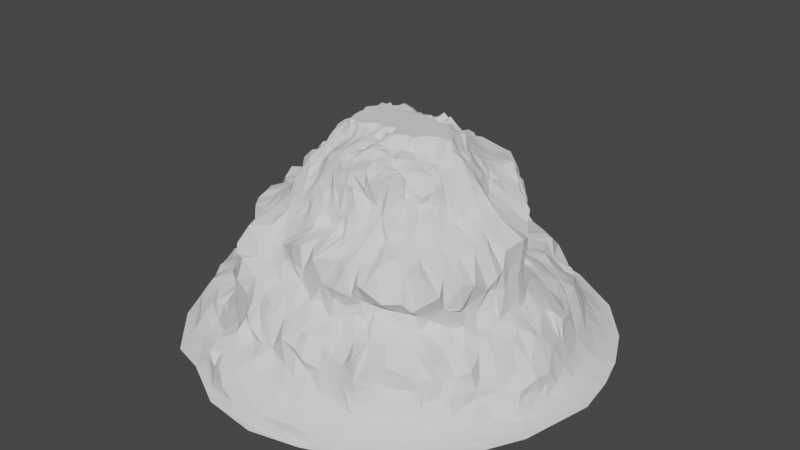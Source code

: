 # Source: Mountian_with_path_WO_ground.blend  (saved by Blender 2.82.7; exported with 4.5.12 LTS)
import bpy
from mathutils import Matrix  # noqa: F401  (used for matrix-valued properties, if any)

bpy.ops.wm.read_factory_settings(use_empty=True)
scene = bpy.context.scene
scene.name = 'Scene'

# ---- collections
col_collection = bpy.data.collections.new('Collection'); scene.collection.children.link(col_collection)
col_backup = bpy.data.collections.new('Backup'); scene.collection.children.link(col_backup)

# ---- world
world_world = bpy.data.worlds.new('World'); scene.world = world_world
world_world.use_nodes = True; world_world.node_tree.nodes.clear()
_N = world_world.node_tree.nodes; _L = world_world.node_tree.links
n0 = _N.new('ShaderNodeOutputWorld'); n0.name = 'World Output'; n0.location = (300, 300)
n1 = _N.new('ShaderNodeBackground'); n1.name = 'Background'; n1.location = (10, 300)
n1.inputs[0].default_value = (0.05088, 0.05088, 0.05088, 1.0)
_L.new(n1.outputs[0], n0.inputs[0])
n0.is_active_output = True
world_world.color = (0.05088, 0.05088, 0.05088)
world_world.use_sun_shadow = False
world_world.sun_shadow_jitter_overblur = 0.0

# ---- meshes
me_landscape = bpy.data.meshes.new('Landscape')
me_landscape.from_pydata([(-1.0, 0.0132, 9.533e-05), (-0.9815, -0.06668, 0.0005818), (-0.9321, 0.2224, 0.01662), (-0.9386, -0.01176, 0.009594), (-0.9388, 0.07971, 0.009038), (-0.9698, 0.2015, 0.004358), (-0.9362, -0.3246, 0.0001885), (-0.9431, -0.1836, 0.004288), (-0.9167, -0.1606, 0.01279), (-0.9171, -0.04212, 0.05687), (-0.9208, 0.06967, 0.05106), (-0.8955, 0.3467, 0.02012), (-0.8926, -0.1619, 0.05581), (-0.9211, 0.2126, 0.05377), (-0.8877, 0.2077, 0.09217), (-0.8764, 0.4527, 0.0001967), (-0.8073, -0.573, 0.0001488), (-0.8856, -0.3603, 0.00595), (-0.8635, -0.3361, 0.01733), (-0.9193, -0.05226, 0.09669), (-0.9143, 0.06529, 0.08835), (-0.8887, 0.298, 0.07296), (-0.8882, -0.2085, 0.09244), (-0.8957, 0.03756, 0.116), (-0.8284, 0.4443, 0.01226), (-0.8569, -0.3261, 0.04279), (-0.8855, -0.1877, 0.1056), (-0.8571, 0.1001, 0.1454), (-0.843, 0.3018, 0.0833), (-0.8382, 0.3893, 0.06836), (-0.8126, -0.4384, 0.0309), (-0.8633, -0.3241, 0.08625), (-0.8846, -0.09752, 0.1474), (-0.881, 0.01224, 0.1573), (-0.8634, 0.1417, 0.1329), (-0.8144, -0.5049, 0.005894), (-0.8742, -0.1709, 0.146), (-0.8583, -0.08661, 0.1844), (-0.8523, 0.07849, 0.1898), (-0.8037, 0.3428, 0.0821), (-0.7622, -0.53, 0.02294), (-0.8707, -0.2777, 0.1274), (-0.8363, 0.119, 0.1974), (-0.8234, 0.2759, 0.1069), (-0.8056, 0.3235, 0.145), (-0.7948, 0.4526, 0.04104), (-0.7678, 0.5818, 0.003619), (-0.7974, -0.4239, 0.08087), (-0.8443, -0.3119, 0.1317), (-0.8227, -0.2448, 0.2014), (-0.7917, -0.1441, 0.2068), (-0.7452, -0.09916, 0.2295), (-0.8419, 0.196, 0.1788), (-0.7676, -0.4131, 0.1146), (-0.798, -0.03177, 0.2116), (-0.7975, 0.4359, 0.1096), (-0.7729, 0.4848, 0.07527), (-0.7581, 0.5319, 0.06331), (-0.7655, -0.31, 0.2018), (-0.7716, -0.1866, 0.2073), (-0.7791, 0.0522, 0.2202), (-0.7668, 0.1346, 0.2229), (-0.8086, 0.2452, 0.2106), (-0.7725, 0.3892, 0.1321), (-0.7709, -0.477, 0.1052), (-0.769, -0.3832, 0.1946), (-0.6739, 0.04714, 0.2673), (-0.709, 0.09471, 0.2487), (-0.7951, 0.2822, 0.216), (-0.7699, 0.3464, 0.2277), (-0.7338, 0.3929, 0.2633), (-0.7419, 0.475, 0.1332), (-0.7387, 0.5121, 0.1253), (-0.7507, 0.5544, 0.01627), (-0.7342, -0.5842, 0.0133), (-0.7565, -0.5375, 0.04861), (-0.7495, -0.434, 0.1654), (-0.682, -0.2043, 0.2352), (-0.6875, -0.1687, 0.2472), (-0.6899, -0.1381, 0.2489), (-0.6854, -0.08823, 0.2598), (-0.7001, -0.03571, 0.2451), (-0.7501, 0.4759, 0.2238), (-0.7276, -0.543, 0.1216), (-0.7036, -0.2735, 0.2374), (-0.658, -0.08258, 0.2957), (-0.6604, 0.01135, 0.2821), (-0.6599, 0.07944, 0.275), (-0.7452, 0.1946, 0.2323), (-0.7319, 0.2408, 0.2427), (-0.6782, 0.2779, 0.273), (-0.7057, 0.5664, 0.07725), (-0.6032, -0.7911, 1.714e-05), (-0.7232, -0.6507, 0.002663), (-0.6536, -0.6652, 0.0155), (-0.6854, -0.3355, 0.2393), (-0.6454, -0.2402, 0.2538), (-0.6367, -0.2078, 0.2853), (-0.6646, -0.1171, 0.2842), (-0.6531, -0.05134, 0.3043), (-0.6891, 0.1511, 0.2593), (-0.6962, 0.5448, 0.1126), (-0.6698, 0.6363, 0.05807), (-0.6691, -0.5725, 0.1213), (-0.6908, -0.5031, 0.1955), (-0.6593, -0.4021, 0.233), (-0.6118, -0.2973, 0.2638), (-0.6324, -0.02593, 0.322), (-0.6326, 0.1509, 0.2926), (-0.6913, 0.5475, 0.2213), (-0.647, -0.6315, 0.05356), (-0.6303, -0.1697, 0.301), (-0.6196, -0.1155, 0.3366), (-0.6167, 0.1695, 0.3195), (-0.6328, 0.1995, 0.279), (-0.6634, 0.5773, 0.1318), (-0.6578, 0.6849, 0.01835), (-0.6758, 0.6958, 0.002934), (-0.7487, 0.6551, 6.117e-05), (-0.5996, -0.2297, 0.3146), (-0.6054, -0.06551, 0.3609), (-0.6228, 0.01355, 0.3367), (-0.6274, 0.08403, 0.3304), (-0.5977, 0.1275, 0.3716), (-0.599, 0.2205, 0.3215), (-0.5822, 0.244, 0.3467), (-0.6587, 0.3388, 0.2823), (-0.6787, 0.484, 0.2443), (-0.6546, 0.6118, 0.08194), (-0.6271, -0.6117, 0.0992), (-0.6079, -0.5396, 0.1947), (-0.5886, -0.3387, 0.2749), (-0.5768, 0.2933, 0.3166), (-0.5545, 0.3242, 0.3351), (-0.6393, 0.3984, 0.2784), (-0.5904, 0.7081, 0.06231), (-0.5781, -0.435, 0.2526), (-0.5536, -0.3852, 0.3088), (-0.5692, -0.2029, 0.366), (-0.585, -0.1647, 0.3545), (-0.5769, -0.09031, 0.3952), (-0.5794, -0.01302, 0.4104), (-0.5655, 0.008186, 0.4512), (-0.5727, 0.08713, 0.4444), (-0.5699, 0.1791, 0.4065), (-0.6558, 0.571, 0.2251), (-0.6035, 0.5879, 0.233), (-0.6211, 0.6432, 0.09418), (-0.5837, -0.7664, 0.005028), (-0.5991, -0.5921, 0.1457), (-0.5441, -0.4891, 0.2196), (-0.5636, -0.3158, 0.3341), (-0.5637, -0.2861, 0.3434), (-0.5497, -0.2631, 0.3656), (-0.5459, -0.1299, 0.4312), (-0.5738, 0.05185, 0.4738), (-0.5724, 0.1638, 0.5304), (-0.6161, 0.5074, 0.2516), (-0.5837, 0.6748, 0.1179), (-0.5512, 0.7004, 0.07145), (-0.5356, -0.6192, 0.09458), (-0.5618, -0.5975, 0.1743), (-0.5379, -0.3077, 0.3854), (-0.5307, -0.2126, 0.4235), (-0.5445, -0.1677, 0.4145), (-0.5549, -0.06802, 0.4415), (-0.5923, -0.03516, 0.557), (-0.5513, 0.3666, 0.3091), (-0.5486, 0.406, 0.2912), (-0.5793, 0.7606, 0.02182), (-0.5666, -0.6829, 0.02793), (-0.5383, -0.6545, 0.05936), (-0.5169, -0.4128, 0.3346), (-0.5238, -0.3642, 0.3837), (-0.5476, -0.276, 0.4734), (-0.5289, -0.2324, 0.4367), (-0.574, -0.1268, 0.5242), (-0.5841, 0.001622, 0.5954), (-0.5832, 0.0894, 0.5213), (-0.5328, 0.2175, 0.4706), (-0.5498, 0.2349, 0.4038), (-0.5189, 0.4483, 0.2947), (-0.4587, -0.7006, 0.05224), (-0.5111, -0.5993, 0.1701), (-0.5116, -0.5283, 0.2184), (-0.5182, -0.4528, 0.2785), (-0.562, -0.1819, 0.5051), (-0.5737, -0.07905, 0.5797), (-0.5703, 0.0459, 0.6284), (-0.5444, 0.1415, 0.6216), (-0.5473, 0.1941, 0.451), (-0.5126, 0.55, 0.2758), (-0.4352, -0.8258, 0.01278), (-0.4479, -0.6344, 0.1657), (-0.488, -0.4901, 0.2761), (-0.5031, -0.3549, 0.4355), (-0.5149, -0.311, 0.4332), (-0.558, -0.04179, 0.6038), (-0.5685, 0.1068, 0.6053), (-0.4958, 0.3118, 0.4569), (-0.4985, 0.367, 0.4054), (-0.5207, 0.758, 0.05761), (-0.4841, -0.5886, 0.1951), (-0.4688, -0.446, 0.3474), (-0.4608, -0.4098, 0.4418), (-0.5292, -0.32, 0.511), (-0.5615, -0.006277, 0.6662), (-0.5225, 0.07962, 0.6974), (-0.5068, 0.1117, 0.7023), (-0.5275, 0.1522, 0.6504), (-0.5356, 0.2114, 0.6085), (-0.5442, 0.2472, 0.5543), (-0.4838, 0.2947, 0.4906), (-0.479, 0.4346, 0.3679), (-0.4935, 0.6902, 0.1752), (-0.4205, 0.8716, 0.01386), (-0.4248, -0.8081, 0.02569), (-0.4902, -0.3726, 0.6215), (-0.5221, -0.2288, 0.5509), (-0.5432, -0.1803, 0.5468), (-0.5382, -0.1057, 0.5919), (-0.5557, -0.06649, 0.6099), (-0.4985, 0.02734, 0.6984), (-0.5098, 0.1584, 0.6895), (-0.4911, 0.2722, 0.5962), (-0.4413, 0.3531, 0.4838), (-0.4741, 0.3668, 0.4388), (-0.4777, 0.4823, 0.3294), (-0.5382, 0.6115, 0.2501), (-0.5541, 0.6844, 0.1505), (-0.4851, 0.8248, 0.03322), (-0.4443, -0.6604, 0.08263), (-0.4219, -0.6167, 0.2165), (-0.4871, -0.4174, 0.4884), (-0.5166, -0.2719, 0.6344), (-0.5425, -0.1121, 0.6655), (-0.445, -0.05537, 0.6871), (-0.4682, 0.0008779, 0.701), (-0.4517, 0.03114, 0.7159), (-0.4677, 0.116, 0.7528), (-0.5125, 0.2278, 0.6447), (-0.4489, 0.4223, 0.406), (-0.4448, 0.5264, 0.304), (-0.5266, 0.8454, 0.00486), (-0.4652, -0.5457, 0.2678), (-0.4765, -0.3301, 0.6485), (-0.4574, -0.2286, 0.6542), (-0.516, -0.1819, 0.6464), (-0.4814, -0.08778, 0.6719), (-0.5177, -0.03894, 0.6851), (-0.4252, 0.01124, 0.7263), (-0.4946, 0.1901, 0.7053), (-0.4709, 0.3336, 0.5287), (-0.4344, 0.4522, 0.4034), (-0.4642, 0.7628, 0.1265), (-0.4433, 0.7971, 0.08242), (-0.4414, 0.8003, 0.05981), (-0.4398, -0.8421, 0.005953), (-0.4024, -0.4475, 0.4532), (-0.4578, -0.438, 0.5001), (-0.432, -0.2706, 0.6643), (-0.4636, -0.1336, 0.6722), (-0.4185, -0.01762, 0.7192), (-0.422, 0.03836, 0.7375), (-0.4482, 0.077, 0.7317), (-0.4377, 0.107, 0.7464), (-0.4299, 0.141, 0.7414), (-0.4786, 0.332, 0.5875), (-0.4354, 0.3875, 0.4483), (-0.4125, 0.516, 0.3505), (-0.4468, 0.5981, 0.2749), (-0.4426, 0.8065, 0.04038), (-0.3771, -0.8169, 0.03979), (-0.4053, -0.6709, 0.1269), (-0.4438, -0.505, 0.3327), (-0.4349, -0.4331, 0.5322), (-0.4054, -0.3748, 0.6438), (-0.4161, -0.3405, 0.6508), (-0.4094, -0.3081, 0.6654), (-0.4131, -0.2308, 0.6659), (-0.4362, -0.1901, 0.6713), (-0.4182, -0.1596, 0.6773), (-0.4038, -0.001195, 0.7343), (-0.4056, 0.09732, 0.7576), (-0.4689, 0.2622, 0.6751), (-0.4118, 0.3887, 0.5007), (-0.4006, 0.4354, 0.4505), (-0.4182, 0.6864, 0.2437), (-0.3926, -0.7769, 0.0939), (-0.4082, -0.4448, 0.533), (-0.4476, -0.4316, 0.6213), (-0.3959, -0.2673, 0.6714), (-0.4145, -0.1156, 0.6977), (-0.3851, -0.0457, 0.729), (-0.3842, -0.01496, 0.7394), (-0.3873, 0.01715, 0.755), (-0.3979, 0.05575, 0.76), (-0.3943, 0.1294, 0.7609), (-0.3958, 0.1656, 0.7553), (-0.451, 0.31, 0.6235), (-0.4316, 0.3533, 0.6271), (-0.4597, 0.3709, 0.5769), (-0.4136, 0.4105, 0.5571), (-0.3644, 0.499, 0.3963), (-0.386, 0.568, 0.3021), (-0.441, 0.7109, 0.1915), (-0.3973, 0.7856, 0.1705), (-0.3296, -0.6787, 0.1913), (-0.3716, -0.6307, 0.2611), (-0.4283, -0.5972, 0.3111), (-0.3937, -0.4555, 0.3939), (-0.3967, -0.4497, 0.5065), (-0.3781, -0.3168, 0.6788), (-0.3871, -0.2882, 0.6801), (-0.381, -0.2294, 0.6758), (-0.367, -0.1788, 0.7112), (-0.3759, -0.08119, 0.7305), (-0.3535, -0.03356, 0.7458), (-0.3583, 0.03855, 0.7976), (-0.3676, 0.06735, 0.7835), (-0.3753, 0.1376, 0.7699), (-0.3894, 0.2296, 0.7657), (-0.4619, 0.2192, 0.7251), (-0.4253, 0.3482, 0.6464), (-0.3794, 0.4362, 0.5697), (-0.4006, 0.3989, 0.5186), (-0.3384, 0.4502, 0.4818), (-0.3463, 0.5861, 0.3061), (-0.4055, 0.7068, 0.2464), (-0.3397, -0.7853, 0.1615), (-0.4607, -0.5802, 0.3496), (-0.4261, -0.5517, 0.4404), (-0.3674, -0.2628, 0.702), (-0.3425, -0.2445, 0.7418), (-0.3411, -0.2378, 0.7481), (-0.3508, -0.1132, 0.734), (-0.3567, -0.007965, 0.7576), (-0.3506, 0.01966, 0.7973), (-0.3411, 0.07705, 0.7867), (-0.3653, 0.107, 0.779), (-0.4027, 0.2602, 0.7488), (-0.4429, 0.2867, 0.6737), (-0.4217, 0.3196, 0.699), (-0.4001, 0.3991, 0.6158), (-0.4063, 0.4132, 0.5984), (-0.3436, 0.4386, 0.5358), (-0.358, 0.4318, 0.4891), (-0.3408, 0.4707, 0.4445), (-0.3444, 0.5521, 0.3522), (-0.3629, 0.6547, 0.2749), (-0.3613, 0.8401, 0.1037), (-0.3347, 0.8713, 0.02057), (-0.2054, -0.9667, 0.0002548), (-0.336, -0.8969, 0.005918), (-0.3586, -0.7288, 0.1734), (-0.3845, -0.4414, 0.6253), (-0.3496, -0.3725, 0.6732), (-0.3452, -0.3113, 0.7009), (-0.3484, -0.2787, 0.7114), (-0.3397, -0.21, 0.7636), (-0.3284, -0.08491, 0.782), (-0.3406, -0.0676, 0.7607), (-0.3212, -0.0126, 0.822), (-0.33, 0.002961, 0.8206), (-0.3384, 0.04237, 0.8091), (-0.3941, 0.3818, 0.6566), (-0.3703, 0.4229, 0.6211), (-0.32, 0.514, 0.4031), (-0.3285, 0.5808, 0.3322), (-0.3407, 0.7633, 0.2197), (-0.2838, -0.8689, 0.09056), (-0.3802, -0.6277, 0.4115), (-0.37, -0.6245, 0.4916), (-0.389, -0.602, 0.5244), (-0.3612, -0.5544, 0.5981), (-0.3378, -0.4419, 0.6347), (-0.3236, -0.2655, 0.7255), (-0.3398, -0.1921, 0.7656), (-0.3304, -0.1805, 0.7949), (-0.3164, -0.1628, 0.8256), (-0.3148, -0.1103, 0.7896), (-0.3018, -0.05074, 0.8575), (-0.3114, 0.02711, 0.829), (-0.3133, 0.05236, 0.8177), (-0.3274, 0.09806, 0.8033), (-0.3091, 0.1091, 0.8072), (-0.3459, 0.1491, 0.784), (-0.3407, 0.2008, 0.7778), (-0.4026, 0.3217, 0.743), (-0.3869, 0.3561, 0.7078), (-0.3035, 0.4736, 0.4653), (-0.2612, -0.8913, 0.05113), (-0.3192, -0.8575, 0.1407), (-0.327, -0.3238, 0.7144), (-0.3201, -0.2608, 0.7532), (-0.3124, -0.2439, 0.7733), (-0.3106, -0.2148, 0.7948), (-0.3097, -0.08335, 0.869), (-0.2947, 0.01327, 0.8583), (-0.2913, 0.07278, 0.8387), (-0.3065, 0.1347, 0.802), (-0.3069, 0.1645, 0.7928), (-0.3552, 0.2475, 0.7664), (-0.377, 0.3636, 0.6979), (-0.3614, 0.3969, 0.6675), (-0.3647, 0.4243, 0.6313), (-0.3509, 0.4503, 0.58), (-0.325, 0.4518, 0.5582), (-0.304, 0.4417, 0.5044), (-0.3013, 0.5006, 0.4329), (-0.3085, 0.5989, 0.3125), (-0.3359, 0.6955, 0.2656), (-0.3128, -0.407, 0.6719), (-0.3058, -0.363, 0.7163), (-0.3117, -0.3074, 0.7556), (-0.2973, -0.2324, 0.7946), (-0.3032, -0.1715, 0.8553), (-0.3075, -0.1315, 0.8461), (-0.3048, -0.001452, 0.8865), (-0.2852, 0.1674, 0.7963), (-0.3058, 0.2146, 0.7822), (-0.324, 0.2861, 0.7662), (-0.3474, 0.3452, 0.751), (-0.3412, 0.4225, 0.6547), (-0.3205, 0.4523, 0.5965), (-0.3083, 0.5595, 0.359), (-0.3035, 0.7553, 0.2267), (-0.3268, 0.8441, 0.04398), (-0.3323, -0.6654, 0.397), (-0.2993, -0.4602, 0.6282), (-0.2975, -0.287, 0.7971), (-0.2959, -0.2233, 0.7998), (-0.3034, -0.05756, 0.915), (-0.2785, -0.0394, 0.9369), (-0.2951, -0.02894, 0.9277), (-0.2776, 0.035, 0.8742), (-0.2736, 0.04817, 0.879), (-0.2689, 0.1028, 0.8742), (-0.2934, 0.1066, 0.8239), (-0.2611, 0.1966, 0.7976), (-0.3069, 0.411, 0.721), (-0.2751, 0.4404, 0.6331), (-0.2903, 0.4545, 0.5929), (-0.2809, 0.4599, 0.5603), (-0.2767, 0.4459, 0.4954), (-0.2785, 0.5303, 0.3991), (-0.2708, 0.5803, 0.3523), (-0.2772, 0.6835, 0.2821), (-0.311, 0.8475, 0.1172), (-0.2625, -0.9077, 0.01418), (-0.2775, -0.8221, 0.1469), (-0.3084, -0.6407, 0.3271), (-0.2625, -0.3701, 0.7754), (-0.2957, -0.2775, 0.8349), (-0.2824, -0.206, 0.852), (-0.2761, -0.2035, 0.8532), (-0.2854, -0.1706, 0.8743), (-0.2694, -0.1648, 0.8794), (-0.2727, -0.1329, 0.9026), (-0.2769, -0.09859, 0.9169), (-0.2571, -0.08003, 0.9261), (-0.2867, 0.01436, 0.9284), (-0.2639, 0.07886, 0.9291), (-0.2507, 0.1676, 0.8269), (-0.2689, 0.2488, 0.7874), (-0.2905, 0.3015, 0.7681), (-0.3094, 0.3519, 0.7628), (-0.2482, 0.4603, 0.5317), (-0.2549, 0.4407, 0.4949), (-0.2712, 0.49, 0.4331), (-0.2376, 0.5153, 0.4129), (-0.2734, 0.8237, 0.1953), (-0.2286, 0.8724, 0.07922), (-0.2787, -0.7372, 0.1917), (-0.2648, -0.6929, 0.2499), (-0.3078, -0.6512, 0.4993), (-0.2693, -0.5104, 0.6145), (-0.2458, -0.4427, 0.6572), (-0.2314, -0.4047, 0.7149), (-0.2715, -0.3974, 0.7072), (-0.2785, -0.2472, 0.8637), (-0.2539, -0.1723, 0.8713), (-0.2339, -0.05693, 0.9369), (-0.2526, -0.02135, 0.9266), (-0.264, 0.0146, 0.9338), (-0.2423, 0.1213, 0.8901), (-0.2603, 0.1347, 0.8302), (-0.2369, 0.1536, 0.874), (-0.2611, 0.3461, 0.7552), (-0.254, 0.4357, 0.6839), (-0.2626, 0.449, 0.6234), (-0.2676, 0.4645, 0.5769), (-0.2475, 0.5531, 0.3809), (-0.25, 0.8835, 0.026), (-0.2454, 0.923, 0.006946), (-0.1996, -0.7134, 0.1805), (-0.2579, -0.6284, 0.4204), (-0.2689, -0.6058, 0.5051), (-0.2769, -0.5843, 0.5489), (-0.2364, -0.2462, 0.8795), (-0.2412, -0.1391, 0.9112), (-0.2312, -0.1124, 0.9117), (-0.2381, 0.06162, 0.9515), (-0.2396, 0.1008, 0.9282), (-0.2299, 0.1412, 0.9155), (-0.2236, 0.5967, 0.3508), (-0.2626, 0.6212, 0.3083), (-0.2484, 0.7574, 0.2692), (-0.2913, 0.9422, 0.0008955), (-0.2292, -0.8866, 0.119), (-0.2053, -0.6091, 0.4347), (-0.2085, -0.5796, 0.4863), (-0.218, -0.4464, 0.6512), (-0.2087, -0.4255, 0.6819), (-0.2069, -0.3343, 0.8343), (-0.2422, -0.2993, 0.858), (-0.2177, -0.2271, 0.8999), (-0.2237, -0.2135, 0.9047), (-0.2152, -0.1147, 0.9391), (-0.2178, -0.07619, 0.9544), (-0.223, -0.02999, 0.9462), (-0.1831, -0.02218, 0.9991), (-0.201, 0.01884, 0.9991), (-0.2155, 0.04294, 0.9704), (-0.2003, 0.2028, 0.8286), (-0.2321, 0.2939, 0.7816), (-0.2287, 0.4242, 0.7715), (-0.2421, 0.4801, 0.5816), (-0.2183, 0.4852, 0.5601), (-0.2358, 0.4724, 0.4497), (-0.1964, 0.5153, 0.4197), (-0.2164, 0.5492, 0.3907), (-0.2306, 0.8588, 0.1415), (-0.199, -0.815, 0.1487), (-0.2468, -0.6973, 0.2791), (-0.2282, -0.6787, 0.3407), (-0.2306, -0.5483, 0.5642), (-0.1946, -0.5022, 0.5958), (-0.2257, -0.4729, 0.6187), (-0.1912, -0.4057, 0.7255), (-0.1894, -0.3791, 0.7879), (-0.1821, -0.2854, 0.8558), (-0.2023, -0.1894, 0.9297), (-0.2009, -0.1736, 0.9447), (-0.1952, -0.0007455, 0.9994), (-0.1853, 0.03635, 0.9996), (-0.2, 0.07126, 0.9579), (-0.2038, 0.1494, 0.942), (-0.2141, 0.1824, 0.8304), (-0.1806, 0.2352, 0.7986), (-0.2016, 0.3111, 0.7827), (-0.2395, 0.4726, 0.6269), (-0.1768, 0.5191, 0.4158), (-0.1879, 0.6176, 0.3351), (-0.2019, 0.6712, 0.3058), (-0.2127, 0.7931, 0.2347), (-0.1426, 0.8831, 0.05883), (-0.1694, -0.9265, 0.06317), (-0.2117, -0.7254, 0.2469), (-0.2017, -0.6724, 0.3194), (-0.1893, -0.4495, 0.6493), (-0.1655, -0.2297, 0.8964), (-0.1845, -0.04163, 1.0), (-0.1803, 0.06306, 0.9948), (-0.1793, 0.128, 0.9842), (-0.1839, 0.1911, 0.871), (-0.2349, 0.4375, 0.6758), (-0.1976, 0.5562, 0.3823), (-0.1888, 0.5782, 0.3654), (-0.09124, -0.9442, 0.03532), (-0.2052, -0.6371, 0.3998), (-0.1897, -0.5434, 0.5502), (-0.1806, -0.1723, 0.9439), (-0.1787, -0.1321, 0.9814), (-0.1583, -0.1331, 0.9999), (-0.1806, -0.08322, 0.9994), (-0.1791, 0.094, 1.0), (-0.1648, 0.1153, 0.9899), (-0.1654, 0.1339, 0.9924), (-0.155, 0.2136, 0.8692), (-0.172, 0.3043, 0.7867), (-0.1958, 0.3994, 0.7721), (-0.1618, 0.5598, 0.3929), (-0.1515, 0.5931, 0.3471), (-0.1881, 0.7411, 0.2726), (-0.1841, 0.8483, 0.1985), (-0.1316, 0.9043, 0.02965), (-0.1163, 0.9627, 0.00346), (-0.1256, -0.7319, 0.1958), (-0.1771, -0.6877, 0.2766), (-0.1617, -0.5231, 0.5849), (-0.1693, -0.4876, 0.6165), (-0.1623, -0.42, 0.6998), (-0.172, -0.3994, 0.7541), (-0.1509, -0.3547, 0.8102), (-0.1665, -0.2882, 0.8691), (-0.1389, -0.184, 0.9342), (-0.1411, -0.1583, 0.9728), (-0.1496, 0.1339, 0.9722), (-0.1632, 0.1398, 0.9771), (-0.1518, 0.2005, 0.8794), (-0.1539, 0.3414, 0.7767), (-0.1524, 0.5013, 0.448), (-0.1445, 0.6381, 0.3205), (-0.1396, 0.7034, 0.2933), (-0.139, 0.7797, 0.2533), (-0.1561, 0.8579, 0.169), (-0.08352, 0.9315, 0.0151), (-0.03198, 1.0, -4.834e-05), (-0.1511, -0.8713, 0.126), (-0.1853, -0.6504, 0.3791), (-0.1496, -0.5623, 0.5184), (-0.1422, -0.4228, 0.6847), (-0.1338, -0.1264, 0.9983), (-0.1351, 0.09402, 0.9992), (-0.1354, 0.1579, 0.9678), (-0.1205, 0.1965, 0.9224), (-0.1284, 0.2137, 0.9029), (-0.1278, 0.244, 0.8202), (-0.1672, 0.4023, 0.7728), (-0.1961, 0.4732, 0.7239), (-0.1672, 0.5086, 0.6647), (-0.2063, 0.4967, 0.6331), (-0.1374, 0.4872, 0.4808), (-0.1326, 0.5427, 0.4115), (-0.1222, 0.5935, 0.3478), (-0.1232, -0.7927, 0.1535), (-0.1405, -0.7242, 0.2442), (-0.1339, -0.668, 0.3645), (-0.138, -0.575, 0.5962), (-0.1315, -0.4755, 0.6361), (-0.1435, -0.4108, 0.7351), (-0.1164, -0.3717, 0.8203), (-0.1381, -0.2411, 0.9092), (-0.1192, -0.1333, 0.9998), (-0.1045, 0.111, 1.0), (-0.1284, 0.132, 0.9702), (-0.1161, 0.167, 0.9771), (-0.09563, 0.2246, 0.8842), (-0.1408, 0.3921, 0.7674), (-0.1491, 0.4881, 0.7146), (-0.1419, 0.5085, 0.5368), (-0.1566, 0.8843, 0.1309), (-0.09915, -0.7184, 0.2449), (-0.1172, -0.7145, 0.3276), (-0.1496, -0.5906, 0.4323), (-0.09017, -0.5542, 0.4615), (-0.1102, -0.5564, 0.5138), (-0.11, -0.4291, 0.7234), (-0.1043, -0.4132, 0.753), (-0.1379, -0.404, 0.7664), (-0.1391, -0.2903, 0.8977), (-0.09816, -0.2413, 0.9336), (-0.1149, -0.1791, 0.941), (-0.09982, -0.1505, 0.9878), (-0.1025, 0.1669, 0.9901), (-0.09437, 0.1931, 0.9394), (-0.1159, 0.3336, 0.7912), (-0.147, 0.5179, 0.6346), (-0.1104, 0.5038, 0.4537), (-0.1173, 0.5434, 0.417), (-0.09495, 0.6553, 0.3205), (-0.0934, -0.9665, 0.01135), (-0.05831, -0.9059, 0.08512), (-0.06851, -0.8371, 0.1197), (-0.09837, -0.4843, 0.6426), (-0.08751, -0.3946, 0.7909), (-0.1202, -0.2944, 0.9075), (-0.08785, -0.185, 0.9563), (-0.03351, 0.1205, 0.9983), (-0.09878, 0.1495, 0.9995), (-0.1236, 0.4178, 0.7717), (-0.1422, 0.512, 0.7034), (-0.1148, 0.51, 0.5184), (-0.05167, 0.5325, 0.4357), (-0.08772, 0.6132, 0.3371), (-0.09281, 0.8448, 0.1936), (-0.08282, -0.6261, 0.4008), (-0.05348, -0.5667, 0.4487), (-0.08436, -0.5738, 0.5191), (-0.05698, -0.4772, 0.6639), (-0.1172, -0.3277, 0.881), (-0.06935, -0.1895, 0.9541), (-0.06719, -0.1476, 0.9842), (-0.08281, -0.1324, 0.9997), (-0.05993, 0.1921, 0.9357), (-0.06829, 0.2247, 0.8912), (-0.07312, 0.264, 0.8453), (-0.09579, 0.3479, 0.7885), (-0.09688, 0.5261, 0.6445), (-0.08149, 0.5675, 0.3936), (-0.05374, 0.6403, 0.316), (-0.01243, 0.8947, 0.119), (-0.06103, -0.7959, 0.1296), (-0.06838, -0.7349, 0.2017), (-0.07731, -0.6915, 0.35), (-0.128, -0.5779, 0.5965), (-0.05454, -0.425, 0.7295), (-0.0682, -0.4062, 0.7802), (-0.06515, -0.3406, 0.8916), (-0.0564, -0.2675, 0.9381), (-0.07578, -0.2228, 0.9417), (-0.04677, -0.1878, 0.9625), (-0.05512, -0.1339, 0.981), (-0.06392, -0.113, 0.9939), (-0.05362, 0.1557, 0.986), (-0.06485, 0.3223, 0.8143), (-0.07384, 0.3806, 0.7829), (-0.09146, 0.4683, 0.7775), (-0.0942, 0.5164, 0.7089), (-0.09413, 0.5244, 0.5853), (-0.06489, 0.511, 0.4887), (-0.05118, 0.5165, 0.4755), (-0.04038, 0.5776, 0.374), (-0.05981, 0.5874, 0.3676), (-0.05519, 0.6752, 0.3098), (-0.06831, 0.7359, 0.2859), (-0.0511, 0.8448, 0.2228), (-0.08267, 0.8954, 0.09504), (-0.04283, -0.6812, 0.3358), (-0.03589, -0.5594, 0.5027), (-0.06301, -0.5963, 0.6223), (-0.07804, -0.5346, 0.6313), (-0.02985, -0.418, 0.7285), (-0.05742, -0.2846, 0.93), (-0.04001, -0.2285, 0.9544), (-0.05762, -0.152, 0.9855), (-0.03937, -0.1496, 0.9679), (-0.04084, -0.1251, 0.9716), (-0.04779, -0.09238, 0.9991), (-0.03494, 0.1798, 0.9507), (-0.02453, 0.2115, 0.9197), (-0.01504, 0.253, 0.8703), (-0.03758, 0.2805, 0.8422), (-0.04261, 0.341, 0.8086), (-0.04546, 0.4113, 0.7752), (-0.07292, 0.4962, 0.7506), (-0.073, 0.5272, 0.6988), (-0.06091, 0.5284, 0.5986), (-0.04288, 0.5338, 0.5289), (-0.0102, 0.5267, 0.5107), (-0.03668, 0.6103, 0.3482), (-0.04099, 0.6467, 0.3247), (0.002075, -0.8571, 0.09417), (-0.02029, -0.7965, 0.1258), (-0.03518, -0.6255, 0.4007), (-0.04658, -0.5132, 0.6464), (-0.04391, -0.3852, 0.8043), (-0.04133, -0.3331, 0.9074), (-0.02064, -0.2728, 0.9332), (-0.01167, -0.209, 0.9611), (-0.02054, -0.1675, 0.972), (-0.02423, -0.1169, 0.9803), (-0.02647, 0.1594, 0.9673), (-0.01458, 0.2783, 0.8352), (-0.0669, 0.505, 0.7399), (-0.01388, 0.5411, 0.6716), (-0.04479, 0.5392, 0.6384), (-0.01874, 0.5303, 0.5801), (-0.008699, 0.5898, 0.3682), (-0.04061, 0.8805, 0.1509), (-0.02282, 0.8964, 0.04068), (0.0004766, -0.5789, 0.4147), (-0.02714, -0.5276, 0.6443), (-0.008111, -0.4312, 0.6705), (-0.02324, -0.3899, 0.8356), (-0.01262, -0.3181, 0.8949), (-0.01754, -0.2858, 0.931), (-0.006018, -0.2513, 0.9399), (-0.009934, -0.1592, 0.9724), (-0.007647, -0.1323, 0.9806), (-0.1633, 0.06622, 1.0), (0.004115, 0.1825, 0.9516), (-0.01257, 0.1898, 0.9443), (0.006614, 0.2144, 0.9202), (-0.01807, 0.3735, 0.7993), (0.00202, 0.4629, 0.7744), (-0.02337, 0.53, 0.7107), (0.002238, 0.5393, 0.6245), (-0.001128, 0.5168, 0.4712), (-0.009902, 0.5451, 0.4229), (-0.004329, 0.6251, 0.329), (-0.01433, 0.6943, 0.3068), (0.04179, 0.9616, 0.004442), (-0.02725, -0.7522, 0.1708), (-0.000603, -0.6521, 0.3649), (-0.02413, -0.5907, 0.6322), (0.006151, -0.5065, 0.65), (-0.003414, -0.4098, 0.7563), (0.01109, -0.3617, 0.8961), (-0.01087, -0.3178, 0.9035), (0.009418, -0.2356, 0.9411), (0.01487, -0.1972, 0.962), (0.009477, -0.1465, 0.9542), (-0.01476, -0.0941, 1.0), (-0.0112, 0.1414, 0.9775), (0.008737, 0.1682, 0.9596), (0.0198, 0.1909, 0.9479), (0.02961, 0.3177, 0.8464), (0.0112, 0.3773, 0.8062), (0.02666, 0.5395, 0.6686), (0.02041, 0.5309, 0.5557), (0.01567, 0.6456, 0.3154), (0.016, 0.7982, 0.2951), (0.06247, 0.8878, 0.1205), (0.01737, -0.9279, 0.05896), (0.0311, -0.6055, 0.3989), (-0.004704, -0.6042, 0.5235), (0.01551, -0.5596, 0.6279), (0.005015, -0.3932, 0.7875), (0.008235, -0.2684, 0.9435), (0.01718, -0.218, 0.9542), (0.02082, -0.1687, 0.9595), (0.02279, -0.1456, 0.9577), (0.0109, -0.106, 0.9987), (-0.01022, 0.1103, 0.9945), (0.02932, 0.1185, 0.9905), (0.01532, 0.1216, 0.9924), (0.02518, 0.1389, 0.9791), (0.0381, 0.1641, 0.968), (0.03461, 0.1782, 0.9599), (0.03135, 0.245, 0.8916), (0.02838, 0.4241, 0.7864), (0.03086, 0.5153, 0.7306), (0.04661, 0.5361, 0.6248), (0.00415, 0.5723, 0.39), (0.03637, 0.6178, 0.3411), (0.01336, 0.8724, 0.1728), (0.09954, 0.9026, 0.02523), (0.05816, -0.9727, 0.003438), (0.06519, -0.8111, 0.1125), (0.02767, -0.7569, 0.1721), (0.07237, -0.7401, 0.2328), (0.03553, -0.67, 0.3503), (0.06654, -0.6373, 0.3748), (0.07029, -0.5837, 0.4733), (0.04754, -0.4976, 0.6554), (0.03324, -0.4325, 0.6697), (0.03322, -0.418, 0.7228), (0.04178, -0.3877, 0.8486), (0.006881, -0.2995, 0.9264), (0.02904, -0.2873, 0.941), (0.04656, -0.1679, 0.9777), (0.02813, -0.1213, 0.9835), (0.0435, -0.1022, 0.9821), (0.0502, -0.08324, 0.9995), (0.05148, 0.195, 0.9582), (0.03778, 0.2139, 0.9555), (0.03159, 0.4107, 0.8025), (0.04231, 0.4462, 0.7678), (0.06801, 0.5121, 0.7238), (0.06504, 0.5338, 0.66), (0.07228, 0.5168, 0.5079), (0.04431, 0.5269, 0.4332), (0.04206, 0.7268, 0.3018), (0.07437, -0.9425, 0.04552), (0.007286, -0.7517, 0.2889), (0.05631, -0.423, 0.7205), (0.05306, -0.3982, 0.7582), (0.06945, -0.3787, 0.8409), (0.05231, -0.3677, 0.9034), (0.02518, -0.3162, 0.9139), (0.058, -0.2862, 0.94), (0.06002, -0.2965, 0.9287), (0.03771, -0.2755, 0.9532), (0.05708, -0.2536, 0.9661), (0.05251, -0.2258, 0.969), (0.05695, -0.2024, 0.9673), (0.06205, -0.1525, 0.9906), (0.05389, -0.1285, 0.98), (0.06727, 0.09208, 0.9998), (0.05806, 0.1294, 0.9919), (0.05799, 0.147, 0.9785), (0.06556, 0.1687, 0.9518), (0.07215, 0.1806, 0.9418), (0.06912, 0.535, 0.6326), (0.06597, 0.8396, 0.2828), (0.07179, 0.8761, 0.05823), (0.0624, -0.8789, 0.07262), (0.08344, -0.7528, 0.2705), (0.07337, -0.7032, 0.3241), (0.0664, -0.576, 0.4053), (0.07659, -0.4471, 0.663), (0.08872, -0.3901, 0.8078), (0.06439, -0.3028, 0.9262), (0.08553, -0.192, 0.9622), (0.08497, -0.1162, 0.9997), (0.07575, 0.117, 0.9984), (0.08548, 0.1271, 0.9858), (0.084, 0.1965, 0.9544), (0.06828, 0.2134, 0.9801), (0.06827, 0.395, 0.8448), (0.07217, 0.503, 0.7325), (0.06596, 0.531, 0.5917), (0.08187, 0.5572, 0.3889), (0.09046, 0.7294, 0.2984), (0.09398, -0.7737, 0.146), (0.1106, -0.5831, 0.4288), (0.09028, -0.5873, 0.498), (0.06856, -0.621, 0.619), (0.0777, -0.5011, 0.6447), (0.0876, -0.4274, 0.7304), (0.1072, -0.2966, 0.9393), (0.09105, -0.2886, 0.9316), (0.09208, -0.2386, 0.9638), (0.09751, -0.1994, 0.9531), (0.08982, -0.171, 0.9767), (0.0905, -0.1373, 0.9987), (0.09319, 0.1034, 0.9898), (0.1024, 0.1626, 0.9693), (0.09533, 0.2133, 0.9598), (0.08572, 0.265, 0.8749), (0.08889, 0.5327, 0.6479), (0.07857, 0.6538, 0.3126), (0.1144, 0.8343, 0.2199), (0.1014, -0.4689, 0.6646), (0.1167, -0.3507, 0.9185), (0.1187, -0.2318, 0.9547), (0.1118, -0.193, 0.9496), (0.1482, 0.0717, 1.0), (0.115, 0.1197, 0.9617), (0.08924, 0.1473, 0.9862), (0.1024, 0.1811, 0.9654), (0.1134, 0.1981, 0.9784), (0.11, 0.3772, 0.8473), (0.0809, 0.4822, 0.7418), (0.1299, 0.5301, 0.6328), (0.1117, 0.5268, 0.5879), (0.1051, 0.5137, 0.4444), (0.08631, 0.8682, 0.1656), (0.1315, 0.8843, 0.1095), (0.1477, -0.8613, 0.05546), (0.1141, -0.7097, 0.3317), (0.1381, -0.6909, 0.3213), (0.1455, -0.6076, 0.3676), (0.1436, -0.581, 0.4479), (0.1429, -0.4497, 0.6749), (0.1342, -0.4106, 0.744), (0.1034, -0.3998, 0.7741), (0.1169, -0.3816, 0.7885), (0.1276, -0.3603, 0.8058), (0.1295, -0.3746, 0.8497), (0.1412, -0.2795, 0.9361), (0.1318, -0.248, 0.9441), (0.1455, -0.222, 0.9331), (0.1046, -0.1343, 0.9995), (0.1213, 0.08571, 0.9989), (0.1187, 0.1497, 0.9735), (0.1195, 0.1674, 0.965), (0.1221, 0.2285, 0.9369), (0.1221, 0.3146, 0.8596), (0.1187, 0.4463, 0.7619), (0.1236, 0.5264, 0.6951), (0.1531, 0.5236, 0.6052), (0.1279, 0.5371, 0.4034), (0.1093, 0.6174, 0.3299), (0.1277, 0.8141, 0.2979), (0.178, -0.9001, 0.03375), (0.1314, -0.7646, 0.2448), (0.1038, -0.5423, 0.627), (0.1516, -0.3766, 0.8922), (0.1747, -0.3027, 0.9215), (0.1569, -0.2524, 0.9347), (0.1461, -0.2275, 0.9371), (0.1458, -0.1148, 0.9988), (0.1508, 0.09989, 0.9663), (0.1385, 0.1241, 0.9642), (0.1427, 0.1586, 0.962), (0.1389, 0.1904, 0.9664), (0.1511, 0.216, 0.9237), (0.1311, 0.3561, 0.8433), (0.1705, 0.5185, 0.6301), (0.1375, 0.7515, 0.2892), (0.1223, 0.8757, 0.06062), (0.1574, -0.7955, 0.1137), (0.1369, -0.7387, 0.1812), (0.16, -0.6016, 0.5064), (0.1436, -0.5487, 0.6079), (0.1566, -0.3859, 0.7482), (0.1512, -0.3599, 0.7725), (0.1872, -0.261, 0.9161), (0.154, -0.165, 0.9569), (0.1609, 0.157, 0.9652), (0.1617, 0.1722, 0.9506), (0.1626, 0.1947, 0.9428), (0.1646, 0.2274, 0.908), (0.1515, 0.2397, 0.8985), (0.1334, 0.2654, 0.8797), (0.1503, 0.3206, 0.853), (0.1189, 0.4003, 0.8147), (0.1642, 0.5041, 0.5569), (0.1414, 0.495, 0.5061), (0.1592, 0.5117, 0.4463), (0.1453, 0.5721, 0.3623), (0.1282, 0.6755, 0.3058), (0.05368, -1.0, 0.0001123), (0.1887, -0.6554, 0.3373), (0.1935, -0.5735, 0.4268), (0.1652, -0.581, 0.4652), (0.2004, -0.5707, 0.6042), (0.1664, -0.4083, 0.7106), (0.182, -0.3534, 0.7805), (0.1883, -0.3619, 0.9016), (0.1814, -0.2301, 0.9421), (0.1828, -0.2554, 0.9202), (0.1833, -0.2351, 0.9463), (0.1654, -0.1534, 0.9616), (0.1749, -0.1192, 0.9994), (0.1734, 0.1863, 0.9469), (0.1812, 0.2098, 0.8989), (0.1536, 0.3784, 0.8388), (0.1497, 0.43, 0.7564), (0.1859, 0.505, 0.7147), (0.2047, 0.5004, 0.622), (0.1971, 0.4789, 0.55), (0.1876, 0.5621, 0.3593), (0.1917, 0.8784, 0.1549), (0.223, 0.8674, 0.04329), (0.276, -0.9493, 0.0002756), (0.1935, -0.7335, 0.2126), (0.1817, -0.702, 0.2898), (0.1853, -0.579, 0.3727), (0.2229, -0.518, 0.6084), (0.1816, -0.4045, 0.7149), (0.1961, -0.3428, 0.7993), (0.2142, -0.2695, 0.9121), (0.1906, -0.227, 0.8992), (0.1894, -0.09143, 0.9992), (0.1902, 0.08647, 0.9977), (0.194, 0.1061, 0.9829), (0.2013, 0.1312, 0.9782), (0.178, 0.1358, 0.9683), (0.1981, 0.1722, 0.9403), (0.1874, 0.2035, 0.9076), (0.1841, 0.231, 0.8885), (0.1789, 0.2481, 0.8798), (0.1713, 0.279, 0.8634), (0.232, 0.422, 0.7941), (0.2034, 0.4387, 0.7479), (0.1808, 0.5399, 0.3997), (0.1715, 0.6875, 0.2959), (0.1799, 0.7931, 0.2681), (0.2241, 0.9003, 0.01855), (0.1765, 0.941, 0.00613), (0.1889, -0.943, 0.03645), (0.1995, -0.8646, 0.04315), (0.2344, -0.5847, 0.4879), (0.196, -0.4585, 0.6595), (0.2123, -0.381, 0.7439), (0.2186, -0.2614, 0.8576), (0.218, -0.2027, 0.9416), (0.1939, -0.1443, 0.9463), (0.2091, 0.06213, 0.9999), (0.2127, 0.1527, 0.9496), (0.2097, 0.1859, 0.9099), (0.1899, 0.3303, 0.8323), (0.1911, 0.4727, 0.4746), (0.1989, 0.5188, 0.4026), (0.1685, 0.6277, 0.3204), (0.1968, 0.7266, 0.2811), (0.2217, 0.7639, 0.2549), (0.213, -0.7564, 0.1267), (0.2836, -0.6032, 0.5709), (0.2622, -0.4775, 0.6105), (0.2377, -0.3865, 0.674), (0.2229, -0.3776, 0.7484), (0.2309, -0.3352, 0.903), (0.2351, -0.2083, 0.867), (0.2394, -0.1807, 0.9229), (0.2178, -0.1123, 0.9455), (0.2143, -0.06778, 0.9997), (0.2776, -0.003886, 0.9999), (0.2207, 0.1047, 0.9712), (0.2237, 0.1564, 0.9092), (0.2382, 0.1683, 0.8853), (0.2207, 0.2126, 0.8755), (0.2082, 0.2444, 0.8651), (0.2206, 0.2929, 0.8291), (0.232, 0.3276, 0.813), (0.2393, 0.474, 0.6786), (0.2171, 0.4907, 0.5978), (0.2271, 0.482, 0.4462), (0.2281, 0.5322, 0.385), (0.2264, 0.6181, 0.3122), (0.2231, 0.8258, 0.224), (0.235, 0.8683, 0.08693), (0.2023, 0.9685, 0.0002965), (0.2061, -0.8008, 0.09189), (0.253, -0.5448, 0.4505), (0.2656, -0.5338, 0.4569), (0.2507, -0.2786, 0.8879), (0.2479, -0.2468, 0.9138), (0.2571, -0.09663, 0.9351), (0.2493, -0.06966, 0.9835), (0.2304, 0.06919, 0.9854), (0.2437, 0.08884, 0.9771), (0.2496, 0.1241, 0.9581), (0.2305, 0.2562, 0.8462), (0.2669, 0.4416, 0.7768), (0.2675, 0.5361, 0.5645), (0.2137, 0.6695, 0.2935), (0.2306, -0.7297, 0.2058), (0.2323, -0.706, 0.2755), (0.24, -0.6396, 0.3312), (0.2337, -0.5542, 0.3979), (0.2642, -0.3131, 0.811), (0.2679, -0.2943, 0.8191), (0.2515, -0.2706, 0.8197), (0.2483, -0.2698, 0.8391), (0.2566, -0.2596, 0.8745), (0.2824, -0.2063, 0.9097), (0.2613, -0.1421, 0.9205), (0.2523, -0.05389, 1.0), (0.2334, 0.04575, 1.0), (0.2529, 0.1137, 0.9771), (0.2463, 0.1399, 0.9067), (0.2546, 0.2163, 0.8508), (0.2474, 0.2832, 0.8252), (0.2696, 0.3802, 0.7898), (0.2836, 0.4905, 0.677), (0.264, 0.4515, 0.5583), (0.2433, 0.4566, 0.5318), (0.2279, 0.5343, 0.3432), (0.2545, 0.6594, 0.2936), (0.2769, 0.7642, 0.2301), (0.2769, 0.8544, 0.1289), (0.2677, -0.8833, 0.02023), (0.275, -0.4006, 0.672), (0.2738, -0.3703, 0.7191), (0.2645, -0.3585, 0.7686), (0.2753, -0.2817, 0.8066), (0.2946, -0.2284, 0.8877), (0.3091, -0.1941, 0.8971), (0.2677, 0.06318, 0.9807), (0.2757, 0.08899, 0.9763), (0.2674, 0.1343, 0.8802), (0.2665, 0.1969, 0.8525), (0.2681, 0.2462, 0.8297), (0.2532, 0.255, 0.8328), (0.2683, 0.2814, 0.8183), (0.3037, 0.4402, 0.7146), (0.2583, 0.445, 0.518), (0.2677, 0.6002, 0.312), (0.2538, 0.7181, 0.2832), (0.2746, -0.7473, 0.1155), (0.3056, -0.7133, 0.2665), (0.2942, -0.6296, 0.3376), (0.2843, -0.5436, 0.3709), (0.3073, -0.5092, 0.6102), (0.2964, -0.3581, 0.7319), (0.293, -0.2636, 0.8351), (0.2862, -0.2561, 0.8566), (0.3284, -0.1883, 0.8791), (0.2978, -0.1575, 0.9166), (0.2975, -0.0701, 0.9887), (0.2682, 0.0327, 0.9933), (0.2924, 0.1121, 0.8864), (0.2924, 0.183, 0.8438), (0.2806, 0.2202, 0.8302), (0.2901, 0.304, 0.8085), (0.2854, 0.443, 0.4929), (0.2636, 0.4945, 0.3876), (0.2705, 0.5149, 0.3301), (0.3207, 0.8398, 0.03653), (0.2934, -0.8033, 0.06248), (0.286, -0.7304, 0.1846), (0.3542, -0.7183, 0.3204), (0.3023, -0.5138, 0.4154), (0.3134, -0.6026, 0.5614), (0.2934, -0.2841, 0.7916), (0.3277, -0.243, 0.8257), (0.3159, -0.2276, 0.8652), (0.2906, -0.1163, 0.9138), (0.3063, -0.05428, 1.0), (0.3086, 0.0575, 0.9106), (0.2958, 0.09531, 0.9035), (0.2986, 0.1482, 0.8544), (0.2867, 0.2685, 0.8189), (0.3031, 0.3482, 0.7966), (0.2834, 0.4436, 0.5413), (0.3136, 0.7005, 0.2855), (0.3855, -0.8306, 0.02548), (0.3306, -0.7352, 0.1881), (0.3724, -0.5571, 0.4944), (0.3038, -0.3729, 0.6832), (0.3223, -0.3429, 0.7084), (0.317, -0.3348, 0.7548), (0.2958, -0.3117, 0.7824), (0.301, -0.2547, 0.7879), (0.3508, -0.2065, 0.8471), (0.3323, -0.1553, 0.896), (0.3084, -0.1129, 0.9172), (0.318, 0.001126, 0.9234), (0.3092, 0.02177, 0.932), (0.322, 0.1363, 0.8585), (0.3226, 0.1652, 0.8344), (0.3211, 0.2298, 0.8181), (0.3264, 0.2908, 0.807), (0.3385, 0.3567, 0.741), (0.3262, 0.4171, 0.6664), (0.3107, 0.4274, 0.5954), (0.27, 0.4655, 0.3538), (0.3279, 0.8006, 0.1904), (0.2975, 0.8473, 0.07783), (0.3483, -0.4546, 0.6422), (0.3418, -0.2947, 0.7425), (0.323, -0.2716, 0.7668), (0.3268, -0.2273, 0.7935), (0.3546, -0.1718, 0.8503), (0.3557, -0.08923, 0.9124), (0.3333, -0.06908, 0.9617), (0.3072, -0.0411, 0.9998), (0.3265, 0.05907, 0.9074), (0.3204, 0.1039, 0.8655), (0.356, 0.2546, 0.8035), (0.3753, 0.3021, 0.8073), (0.3534, 0.3356, 0.7778), (0.3173, 0.424, 0.5331), (0.3304, 0.4433, 0.4374), (0.2812, 0.4408, 0.31), (0.3578, 0.6926, 0.2759), (0.2857, 0.8914, 0.01387), (0.3729, -0.7487, 0.08667), (0.3799, -0.7236, 0.1799), (0.3734, -0.7307, 0.2376), (0.3473, -0.6086, 0.3379), (0.3307, -0.4902, 0.4341), (0.4056, -0.4595, 0.6016), (0.3426, -0.3793, 0.6689), (0.3405, -0.3188, 0.6922), (0.3478, -0.2773, 0.7566), (0.3468, -0.2198, 0.7842), (0.3632, -0.1548, 0.8225), (0.3473, -0.1114, 0.9028), (0.338, -0.02985, 0.9408), (0.3379, 0.0154, 0.9016), (0.3451, 0.1058, 0.8377), (0.3461, 0.1349, 0.8358), (0.3529, 0.157, 0.8149), (0.3824, 0.2399, 0.7884), (0.3809, 0.2646, 0.794), (0.3742, 0.3193, 0.7143), (0.3848, 0.3527, 0.7034), (0.3755, 0.3862, 0.6922), (0.3502, 0.4176, 0.615), (0.3273, 0.4175, 0.4993), (0.3101, 0.5713, 0.3055), (0.3375, 0.9044, 0.004236), (0.3735, -0.7305, 0.1288), (0.415, -0.6563, 0.312), (0.3494, -0.5042, 0.3778), (0.4005, -0.4679, 0.4272), (0.44, -0.5226, 0.5055), (0.4099, -0.376, 0.6336), (0.3729, -0.3004, 0.6841), (0.3651, -0.2132, 0.7696), (0.3823, -0.1637, 0.7637), (0.3595, -0.04613, 0.9365), (0.3536, -0.01326, 0.91), (0.3488, 0.03622, 0.8937), (0.3512, 0.2019, 0.8062), (0.392, 0.2141, 0.7799), (0.3732, -0.7939, 0.04975), (0.4656, -0.4406, 0.6163), (0.3847, -0.2708, 0.7064), (0.3792, -0.2535, 0.7313), (0.371, -0.1805, 0.7742), (0.3705, -0.02337, 0.9085), (0.3593, 0.0505, 0.8711), (0.3771, 0.08933, 0.8272), (0.3797, 0.1293, 0.7862), (0.407, 0.2426, 0.7727), (0.421, 0.2647, 0.7766), (0.4323, 0.3285, 0.6505), (0.3928, 0.3846, 0.6433), (0.3504, 0.3985, 0.5346), (0.3607, 0.6451, 0.2749), (0.391, 0.6641, 0.1864), (0.3868, 0.7709, 0.1541), (0.3791, 0.8549, 0.01382), (0.3994, 0.9071, 0.000127), (0.3178, -0.9035, 0.006184), (0.4227, -0.6773, 0.1862), (0.4503, -0.6312, 0.2775), (0.4055, -0.5728, 0.331), (0.4602, -0.4798, 0.4569), (0.3994, -0.1357, 0.7723), (0.3852, -0.09654, 0.8346), (0.4052, -0.06317, 0.8724), (0.389, -0.04974, 0.8975), (0.3965, -0.01782, 0.8755), (0.4029, 0.02803, 0.8223), (0.3863, 0.05572, 0.8358), (0.3894, 0.1058, 0.801), (0.4241, 0.2134, 0.7575), (0.4411, 0.2522, 0.7419), (0.4269, 0.3046, 0.6675), (0.42, 0.3637, 0.6196), (0.3739, 0.3979, 0.4564), (0.3338, 0.3905, 0.3396), (0.4005, 0.7924, 0.1011), (0.4283, -0.6917, 0.1365), (0.4339, -0.6466, 0.2027), (0.4431, -0.3314, 0.6435), (0.4072, -0.241, 0.7027), (0.4064, -0.1934, 0.7161), (0.4295, -0.02373, 0.8367), (0.4013, 0.1728, 0.7764), (0.3938, 0.3735, 0.5347), (0.3936, 0.3788, 0.4745), (0.3589, 0.5107, 0.3015), (0.4009, 0.5471, 0.2817), (0.4313, 0.6458, 0.1566), (0.4245, -0.7723, 0.04717), (0.4535, -0.6571, 0.1699), (0.4591, -0.5583, 0.3067), (0.4121, -0.4783, 0.3742), (0.4823, -0.3163, 0.6345), (0.4254, -0.2897, 0.6713), (0.4698, -0.2862, 0.6463), (0.4623, -0.2571, 0.6666), (0.4329, -0.1603, 0.6998), (0.4471, -0.05703, 0.7737), (0.4154, 0.07493, 0.766), (0.4729, 0.2208, 0.7272), (0.423, 0.6148, 0.2145), (0.4547, 0.7278, 0.1341), (0.4177, 0.7733, 0.05652), (0.3924, -0.8802, 0.004611), (0.4535, -0.7142, 0.07527), (0.437, -0.4429, 0.4277), (0.563, -0.4422, 0.5461), (0.5357, -0.3835, 0.5933), (0.4671, -0.2336, 0.6735), (0.4428, -0.1381, 0.7235), (0.4321, -0.1045, 0.7474), (0.4335, 0.03816, 0.7595), (0.5048, 0.105, 0.7003), (0.4549, 0.1409, 0.7408), (0.4801, 0.2888, 0.5753), (0.3917, 0.4644, 0.3069), (0.4336, 0.5155, 0.2919), (0.4801, -0.614, 0.1801), (0.468, -0.4361, 0.3572), (0.4665, -0.4375, 0.4224), (0.5927, -0.3391, 0.5675), (0.5542, -0.2083, 0.6402), (0.4836, -0.1702, 0.6834), (0.5099, -0.08566, 0.6979), (0.5278, 0.002001, 0.7005), (0.5184, 0.05787, 0.6949), (0.5484, 0.1818, 0.6817), (0.5191, 0.2138, 0.5725), (0.505, 0.2407, 0.5763), (0.4747, 0.2956, 0.5595), (0.4123, 0.332, 0.4495), (0.3915, 0.3564, 0.3535), (0.4405, 0.441, 0.2946), (0.4493, 0.5501, 0.2447), (0.5273, 0.8152, 0.003036), (0.5223, -0.5949, 0.2498), (0.4798, -0.3924, 0.3871), (0.5447, -0.3872, 0.4717), (0.5133, -0.266, 0.6341), (0.5011, -0.1173, 0.6945), (0.5273, -0.0489, 0.6894), (0.5231, 0.1866, 0.5773), (0.4382, 0.3028, 0.4718), (0.482, 0.6248, 0.1662), (0.4856, 0.7092, 0.1112), (0.4525, 0.8061, 0.01799), (0.5232, -0.8233, 0.001839), (0.539, -0.1071, 0.6664), (0.5588, 0.1582, 0.6364), (0.4922, 0.2339, 0.5049), (0.5043, 0.3993, 0.2899), (0.4916, 0.5055, 0.2448), (0.4883, 0.5637, 0.2128), (0.5339, 0.7235, 0.03172), (0.5027, -0.696, 0.06174), (0.5098, -0.6373, 0.1342), (0.506, -0.515, 0.3007), (0.5064, -0.4181, 0.3399), (0.5021, -0.3692, 0.3735), (0.5589, -0.02727, 0.6641), (0.6071, 0.08959, 0.6062), (0.5574, 0.1611, 0.5463), (0.5218, 0.1749, 0.4531), (0.4821, 0.2261, 0.4237), (0.5332, 0.6343, 0.1358), (0.5109, -0.742, 0.03137), (0.526, -0.5842, 0.179), (0.5723, -0.5063, 0.3053), (0.5603, -0.3705, 0.4499), (0.5828, -0.33, 0.446), (0.6137, -0.282, 0.5492), (0.5819, -0.151, 0.6374), (0.6126, -0.07926, 0.6158), (0.6083, 0.08585, 0.5396), (0.4207, 0.3184, 0.3318), (0.5369, 0.455, 0.2357), (0.5259, 0.5309, 0.2134), (0.535, -0.8487, 4.493e-05), (0.5669, -0.4254, 0.3091), (0.5619, -0.2649, 0.423), (0.6188, -0.1005, 0.534), (0.5381, 0.1519, 0.4761), (0.5338, 0.3029, 0.3108), (0.4889, 0.3484, 0.3132), (0.5396, 0.6558, 0.08865), (0.5244, -0.7787, 0.01202), (0.5887, -0.5814, 0.1214), (0.5697, -0.5641, 0.1861), (0.6057, -0.5214, 0.2091), (0.5487, -0.3297, 0.345), (0.6262, -0.1457, 0.53), (0.6255, 0.02653, 0.628), (0.5994, 0.06335, 0.4968), (0.5841, 0.1025, 0.4948), (0.5749, 0.7437, 0.01122), (0.6635, 0.7433, 2.927e-05), (0.5841, -0.6548, 0.047), (0.562, -0.6184, 0.08357), (0.5882, -0.5524, 0.1368), (0.6191, -0.4838, 0.2052), (0.5988, -0.3881, 0.3013), (0.6172, -0.1987, 0.4937), (0.594, -0.1495, 0.4648), (0.6231, 0.0235, 0.5169), (0.5706, 0.1198, 0.413), (0.5553, 0.4079, 0.2458), (0.5332, 0.5035, 0.2212), (0.5782, -0.298, 0.356), (0.598, -0.2368, 0.332), (0.5778, -0.2146, 0.3789), (0.6047, -0.1255, 0.4577), (0.6148, -0.05054, 0.5023), (0.6146, -0.02957, 0.5344), (0.5824, 0.05998, 0.4501), (0.5514, 0.2247, 0.3389), (0.5587, 0.5035, 0.2099), (0.5515, 0.5712, 0.1808), (0.5823, 0.6043, 0.1149), (0.6193, -0.3485, 0.3051), (0.6158, -0.1432, 0.3794), (0.5944, 0.3649, 0.2799), (0.5965, 0.6398, 0.05245), (0.6072, -0.6809, 0.02405), (0.6427, -0.5812, 0.04794), (0.6345, -0.5458, 0.1063), (0.6241, -0.5007, 0.1375), (0.6577, -0.4848, 0.1611), (0.6318, -0.2767, 0.315), (0.6224, -0.08407, 0.4398), (0.6246, 0.003125, 0.4704), (0.606, 0.1026, 0.3513), (0.6044, 0.4107, 0.222), (0.6307, 0.4639, 0.2063), (0.5894, 0.5196, 0.1929), (0.6548, -0.4454, 0.2256), (0.701, -0.4104, 0.2495), (0.6135, 0.2582, 0.2901), (0.6447, 0.3418, 0.2309), (0.6205, 0.5344, 0.1463), (0.6071, -0.7425, 0.004728), (0.6635, -0.2513, 0.3022), (0.6336, -0.1944, 0.3194), (0.6419, -0.1436, 0.3305), (0.6369, -0.06268, 0.3409), (0.6368, 0.04881, 0.3344), (0.6545, 0.2986, 0.2394), (0.6329, 0.5552, 0.08711), (0.6845, -0.5054, 0.07387), (0.6985, -0.4385, 0.1523), (0.6699, -0.3163, 0.2737), (0.7124, -0.2812, 0.2707), (0.6453, -0.008126, 0.329), (0.6616, 0.1671, 0.3023), (0.695, 0.2185, 0.2658), (0.6543, 0.5141, 0.1079), (0.6921, -0.4464, 0.1018), (0.7051, -0.3568, 0.1954), (0.7296, -0.1705, 0.2808), (0.6988, -0.0263, 0.3019), (0.7048, 0.06751, 0.3015), (0.7036, 0.1018, 0.2972), (0.7199, 0.2024, 0.2581), (0.6646, 0.4797, 0.1354), (0.6638, 0.5975, 0.03445), (0.6876, -0.6397, 0.01055), (0.7135, -0.3886, 0.1619), (0.7442, -0.3012, 0.1904), (0.7562, -0.2508, 0.215), (0.706, -0.1057, 0.308), (0.7365, 0.121, 0.2829), (0.6784, 0.6429, 0.01327), (0.6846, -0.5936, 0.02296), (0.7751, -0.2992, 0.1327), (0.764, -0.06933, 0.2761), (0.7506, 0.2181, 0.2313), (0.6688, 0.3532, 0.2046), (0.8035, -0.146, 0.2029), (0.7772, -0.03764, 0.2561), (0.7638, 0.1452, 0.2498), (0.7427, -0.4484, 0.06603), (0.7836, -0.2123, 0.1828), (0.8169, -0.06345, 0.1985), (0.7883, 0.08437, 0.1983), (0.7361, 0.2438, 0.196), (0.6938, 0.4741, 0.08066), (0.769, 0.1615, 0.1907), (0.7054, 0.4052, 0.1434), (0.7854, -0.609, 7.461e-05), (0.7194, -0.6451, 0.003434), (0.7432, -0.4714, 0.03505), (0.784, -0.3823, 0.04492), (0.7651, -0.3579, 0.07725), (0.7155, -0.3876, 0.1201), (0.8283, -0.2451, 0.1229), (0.8066, 0.00305, 0.2091), (0.7832, 0.1874, 0.1428), (0.7697, 0.2666, 0.1119), (0.7689, -0.4972, 0.0174), (0.8532, -0.08043, 0.1429), (0.8446, -0.02486, 0.1261), (0.7506, 0.5126, 0.02216), (0.7038, 0.6656, 0.00306), (0.8305, -0.1961, 0.09459), (0.8484, -0.165, 0.1493), (0.795, 0.1099, 0.1739), (0.7972, 0.2078, 0.1035), (0.8125, 0.2423, 0.07724), (0.7545, 0.3663, 0.08134), (0.8304, -0.2625, 0.07462), (0.8454, 0.04236, 0.105), (0.8301, 0.1225, 0.09786), (0.7737, 0.415, 0.04098), (0.8417, -0.3957, 0.01203), (0.8492, -0.1372, 0.06035), (0.8507, -0.09429, 0.09967), (0.8602, -0.0237, 0.0567), (0.8283, -0.481, 0.004533), (0.8685, -0.279, 0.02005), (0.8406, -0.2916, 0.04148), (0.8541, 0.1723, 0.0517), (0.8311, 0.2694, 0.05276), (0.8058, 0.4573, 0.01523), (0.8621, -0.2342, 0.03586), (0.8661, -0.1088, 0.04058), (0.8744, 0.0784, 0.04425), (0.8202, 0.5023, 0.004296), (0.9262, -0.3415, 0.0002104), (0.8656, 0.2821, 0.02844), (0.8981, -0.3085, 0.006454), (0.8323, 0.5399, 0.0001088), (0.9114, -0.1591, 0.01471), (0.9002, -0.01664, 0.02765), (0.9332, -0.01014, 0.01247), (0.9079, 0.1454, 0.02166), (0.8934, 0.2967, 0.01293), (0.9089, 0.3208, 0.004946), (0.944, -0.1984, 0.003148), (0.9453, 0.163, 0.00582), (0.9265, 0.3436, 0.0003251), (0.962, -0.01292, 0.00408), (0.9733, 0.182, 0.0003007), (1.0, -0.009076, -0.0001179)], [(0, 995)], [(1, 6, 7), (1, 7, 3), (7, 8, 3), (2, 11, 5), (3, 9, 10), (3, 10, 4), (4, 13, 2), (5, 11, 15), (17, 18, 12), (10, 14, 13), (13, 21, 11), (6, 35, 17), (9, 22, 19), (20, 19, 23), (11, 24, 15), (6, 16, 35), (17, 35, 30), (25, 31, 22), (14, 28, 21), (21, 29, 24), (18, 30, 25), (22, 26, 19), (19, 33, 23), (20, 34, 14), (21, 28, 29), (25, 30, 31), (22, 31, 41), (19, 32, 33), (33, 38, 23), (14, 43, 28), (28, 39, 29), (15, 46, 118), (31, 47, 41), (32, 26, 36), (32, 36, 37), (16, 93, 74), (35, 74, 40), (30, 75, 47), (33, 60, 38), (38, 42, 27), (34, 52, 43), (24, 73, 46), (41, 47, 53), (41, 53, 48), (37, 50, 51), (33, 54, 60), (42, 61, 52), (52, 62, 43), (39, 55, 45), (45, 57, 73), (47, 64, 53), (49, 48, 58), (36, 49, 59), (37, 51, 54), (39, 63, 55), (55, 56, 45), (45, 56, 57), (46, 117, 118), (48, 65, 58), (50, 59, 78), (50, 78, 51), (54, 81, 60), (61, 88, 52), (52, 88, 62), (62, 68, 44), (16, 92, 93), (53, 64, 76), (51, 80, 81), (60, 67, 61), (68, 69, 44), (44, 70, 63), (55, 71, 56), (56, 72, 57), (46, 116, 117), (64, 83, 76), (49, 84, 77), (59, 77, 78), (67, 100, 61), (88, 89, 62), (62, 89, 68), (69, 70, 44), (70, 82, 63), (63, 82, 55), (57, 102, 116), (65, 76, 105), (58, 95, 84), (80, 98, 85), (80, 99, 81), (66, 87, 67), (89, 90, 68), (83, 110, 103), (76, 104, 105), (77, 96, 97), (98, 79, 111), (80, 85, 99), (99, 107, 81), (91, 128, 102), (93, 92, 148), (74, 94, 110), (83, 103, 104), (98, 111, 112), (99, 85, 120), (86, 121, 87), (108, 114, 100), (100, 114, 88), (88, 114, 89), (101, 115, 91), (102, 135, 116), (84, 106, 96), (108, 113, 114), (127, 109, 72), (109, 145, 101), (128, 135, 102), (117, 243, 118), (94, 148, 170), (103, 129, 149), (104, 103, 130), (95, 105, 131), (96, 106, 119), (111, 97, 138), (111, 138, 139), (85, 112, 140), (107, 120, 121), (121, 141, 122), (122, 123, 108), (114, 125, 90), (115, 147, 128), (116, 169, 117), (110, 171, 129), (103, 149, 130), (97, 119, 138), (112, 139, 140), (121, 120, 141), (123, 144, 113), (125, 132, 90), (134, 168, 127), (127, 157, 109), (145, 146, 115), (128, 147, 135), (129, 171, 160), (129, 160, 149), (104, 130, 150), (104, 150, 136), (105, 136, 137), (106, 151, 152), (120, 140, 141), (155, 143, 122), (122, 143, 123), (144, 190, 124), (115, 158, 147), (147, 159, 135), (131, 137, 173), (131, 173, 151), (119, 153, 175), (139, 138, 164), (139, 164, 154), (190, 180, 125), (125, 180, 132), (145, 157, 146), (149, 160, 161), (151, 173, 162), (138, 175, 163), (140, 154, 165), (155, 142, 177), (143, 155, 178), (156, 190, 144), (135, 201, 116), (169, 215, 243), (170, 182, 171), (130, 161, 150), (136, 150, 185), (154, 164, 186), (142, 166, 177), (155, 177, 178), (190, 179, 180), (168, 181, 157), (159, 201, 135), (148, 257, 192), (161, 183, 184), (162, 195, 196), (163, 175, 218), (163, 218, 186), (165, 176, 187), (177, 188, 178), (180, 199, 133), (133, 200, 167), (181, 191, 146), (146, 228, 229), (170, 192, 216), (173, 137, 195), (177, 206, 188), (178, 188, 198), (156, 211, 190), (190, 211, 179), (179, 211, 180), (200, 213, 181), (158, 229, 159), (171, 182, 231), (185, 194, 203), (172, 203, 204), (196, 195, 205), (175, 174, 218), (186, 218, 219), (220, 221, 187), (187, 221, 197), (177, 197, 206), (198, 207, 208), (198, 208, 189), (211, 212, 199), (199, 226, 200), (228, 214, 229), (229, 255, 159), (201, 271, 169), (4, 5, 1, 3), (160, 231, 273), (195, 204, 233), (195, 233, 217), (174, 205, 234), (208, 223, 209), (209, 240, 210), (210, 224, 211), (202, 232, 244), (205, 245, 234), (219, 218, 247), (220, 247, 235), (235, 248, 221), (197, 249, 236), (222, 237, 238), (208, 264, 239), (223, 251, 209), (213, 253, 227), (227, 242, 191), (191, 242, 228), (228, 287, 214), (194, 244, 274), (205, 217, 245), (234, 246, 218), (218, 246, 247), (235, 247, 261), (214, 254, 255), (203, 274, 310), (204, 258, 259), (234, 245, 260), (247, 246, 280), (247, 280, 281), (247, 281, 261), (248, 261, 292), (248, 292, 236), (238, 250, 263), (238, 263, 264), (239, 266, 251), (251, 322, 240), (252, 301, 225), (268, 286, 241), (253, 269, 242), (287, 305, 214), (182, 272, 288), (231, 288, 273), (193, 273, 307), (193, 307, 232), (259, 275, 290), (217, 276, 277), (236, 316, 293), (250, 282, 295), (264, 263, 296), (267, 301, 252), (301, 325, 285), (285, 286, 268), (269, 304, 242), (242, 304, 270), (244, 308, 309), (274, 330, 310), (259, 258, 289), (291, 278, 313), (291, 314, 279), (236, 292, 316), (262, 293, 294), (282, 294, 295), (263, 295, 296), (296, 319, 283), (283, 297, 266), (284, 341, 224), (267, 300, 301), (301, 302, 325), (285, 325, 286), (287, 328, 305), (305, 306, 254), (256, 427, 271), (230, 351, 215), (232, 307, 308), (274, 309, 330), (277, 276, 312), (278, 312, 313), (291, 313, 332), (291, 332, 314), (281, 315, 292), (292, 335, 316), (296, 295, 318), (296, 318, 319), (319, 339, 283), (297, 320, 298), (298, 321, 322), (322, 341, 284), (300, 344, 301), (302, 324, 325), (325, 346, 286), (303, 348, 304), (255, 350, 256), (271, 351, 230), (192, 353, 449), (216, 449, 272), (290, 289, 355), (313, 312, 332), (315, 314, 359), (292, 315, 335), (293, 316, 361), (294, 317, 336), (295, 336, 337), (297, 339, 320), (320, 386, 298), (298, 386, 321), (321, 340, 322), (322, 340, 341), (300, 343, 344), (324, 345, 325), (325, 345, 346), (326, 347, 303), (303, 367, 348), (327, 349, 287), (306, 350, 255), (257, 352, 353), (331, 373, 311), (289, 311, 355), (276, 355, 356), (312, 357, 358), (314, 334, 359), (359, 377, 315), (315, 378, 335), (335, 378, 379), (316, 335, 360), (318, 337, 364), (318, 364, 319), (339, 338, 384), (339, 386, 320), (340, 388, 341), (342, 365, 323), (343, 366, 344), (347, 367, 303), (348, 368, 327), (349, 411, 328), (306, 448, 350), (272, 391, 370), (288, 370, 392), (309, 308, 451), (330, 309, 451), (330, 451, 371), (331, 372, 373), (311, 373, 374), (358, 357, 376), (358, 376, 333), (379, 380, 335), (363, 382, 337), (384, 385, 386), (386, 387, 321), (321, 402, 340), (340, 402, 388), (388, 389, 342), (366, 406, 324), (345, 408, 346), (326, 390, 347), (327, 410, 349), (288, 392, 329), (354, 473, 307), (357, 356, 393), (376, 394, 395), (360, 380, 397), (363, 362, 398), (383, 399, 338), (385, 400, 386), (387, 420, 402), (389, 403, 365), (366, 405, 406), (390, 409, 367), (369, 471, 306), (306, 471, 448), (427, 493, 351), (375, 374, 429), (412, 413, 356), (395, 394, 415), (395, 415, 396), (378, 396, 416), (399, 438, 385), (401, 419, 420), (402, 421, 388), (389, 422, 403), (404, 423, 405), (409, 445, 367), (367, 445, 425), (410, 447, 411), (411, 426, 369), (351, 494, 215), (394, 430, 431), (397, 432, 381), (381, 432, 433), (398, 435, 436), (399, 437, 438), (419, 439, 420), (422, 440, 403), (403, 440, 404), (423, 441, 424), (442, 443, 407), (443, 444, 408), (390, 444, 469), (425, 446, 410), (410, 506, 447), (353, 352, 449), (392, 370, 450), (307, 473, 474), (474, 534, 451), (371, 428, 475), (372, 475, 497), (373, 497, 498), (374, 498, 476), (431, 453, 480), (431, 480, 454), (431, 454, 455), (459, 460, 432), (434, 461, 418), (399, 436, 462), (437, 486, 438), (486, 463, 419), (419, 463, 439), (439, 464, 420), (420, 464, 421), (422, 466, 440), (440, 441, 423), (443, 491, 467), (444, 468, 469), (448, 472, 427), (329, 450, 473), (429, 476, 477), (477, 478, 479), (459, 458, 501), (433, 460, 482), (434, 483, 461), (461, 484, 435), (462, 503, 437), (465, 488, 466), (441, 489, 490), (445, 470, 492), (445, 492, 446), (446, 505, 506), (532, 472, 448), (472, 493, 427), (475, 496, 497), (430, 452, 515), (481, 454, 500), (458, 500, 501), (482, 520, 483), (484, 523, 436), (436, 523, 502), (485, 504, 486), (487, 548, 463), (463, 548, 439), (464, 525, 465), (468, 467, 528), (470, 531, 492), (506, 554, 447), (447, 507, 426), (451, 534, 535), (496, 510, 511), (498, 497, 536), (476, 536, 538), (477, 538, 512), (477, 512, 513), (501, 500, 518), (501, 518, 519), (482, 519, 520), (484, 520, 544), (484, 544, 522), (503, 564, 485), (488, 526, 489), (489, 551, 490), (490, 551, 527), (467, 527, 528), (529, 530, 470), (505, 531, 568), (507, 555, 471), (450, 509, 533), (474, 558, 534), (497, 511, 536), (536, 537, 538), (478, 513, 539), (452, 478, 540), (514, 541, 515), (515, 541, 499), (520, 519, 562), (520, 521, 544), (522, 545, 523), (564, 547, 504), (504, 547, 548), (524, 549, 525), (526, 566, 489), (489, 566, 551), (529, 552, 530), (531, 530, 567), (531, 567, 568), (505, 568, 553), (554, 584, 507), (494, 587, 508), (449, 569, 557), (495, 533, 626), (534, 558, 559), (496, 535, 570), (496, 570, 510), (538, 537, 560), (516, 561, 517), (543, 542, 572), (500, 543, 573), (518, 573, 575), (544, 545, 522), (545, 563, 546), (546, 563, 576), (546, 576, 564), (547, 565, 548), (548, 565, 524), (526, 581, 566), (566, 622, 551), (528, 623, 529), (530, 552, 567), (567, 582, 568), (555, 585, 532), (556, 586, 493), (493, 607, 494), (509, 557, 609), (495, 626, 588), (535, 559, 610), (535, 610, 570), (510, 570, 645), (537, 591, 560), (561, 572, 542), (543, 572, 573), (573, 574, 575), (562, 771, 521), (521, 771, 544), (544, 771, 545), (545, 771, 563), (576, 577, 564), (581, 620, 566), (552, 582, 567), (582, 583, 568), (568, 583, 553), (555, 584, 605), (606, 642, 532), (558, 588, 589), (511, 645, 611), (571, 611, 590), (537, 590, 591), (539, 593, 594), (572, 561, 596), (572, 596, 597), (575, 574, 562), (578, 577, 598), (579, 618, 549), (580, 601, 581), (620, 621, 622), (528, 641, 623), (583, 603, 553), (553, 603, 554), (584, 604, 605), (586, 607, 493), (587, 608, 508), (589, 627, 559), (570, 610, 645), (591, 590, 630), (539, 592, 631), (594, 595, 541), (561, 595, 633), (597, 613, 574), (577, 614, 636), (619, 620, 581), (602, 623, 624), (602, 624, 582), (582, 624, 625), (583, 625, 603), (585, 605, 676), (559, 627, 628), (610, 628, 645), (590, 611, 629), (590, 629, 630), (592, 612, 631), (593, 631, 650), (595, 651, 633), (633, 653, 596), (596, 653, 597), (771, 635, 614), (614, 635, 636), (615, 636, 637), (615, 637, 600), (617, 638, 618), (619, 639, 620), (621, 658, 622), (641, 673, 623), (623, 659, 624), (352, 995, 829), (627, 588, 643), (627, 643, 644), (612, 630, 648), (595, 632, 651), (633, 651, 652), (633, 652, 653), (635, 670, 636), (636, 670, 637), (637, 656, 616), (616, 656, 617), (638, 687, 618), (639, 671, 640), (621, 672, 658), (603, 661, 604), (606, 676, 642), (352, 829, 662), (557, 569, 663), (609, 663, 664), (626, 664, 693), (626, 693, 694), (626, 694, 588), (644, 695, 628), (645, 628, 677), (630, 629, 665), (650, 649, 666), (653, 652, 668), (654, 684, 634), (635, 669, 670), (657, 688, 639), (640, 671, 672), (640, 672, 621), (672, 689, 658), (658, 710, 641), (673, 711, 659), (659, 690, 660), (690, 675, 625), (676, 692, 642), (643, 694, 644), (695, 677, 628), (677, 678, 646), (629, 679, 696), (668, 682, 654), (654, 683, 684), (684, 729, 634), (655, 670, 705), (556, 761, 586), (644, 694, 695), (649, 697, 698), (667, 681, 724), (667, 724, 700), (683, 682, 726), (684, 704, 729), (669, 705, 670), (705, 730, 685), (687, 706, 688), (688, 707, 671), (671, 708, 672), (672, 708, 709), (689, 738, 710), (711, 712, 659), (690, 674, 713), (690, 713, 714), (661, 715, 716), (663, 569, 805), (664, 744, 693), (693, 784, 694), (695, 694, 719), (679, 720, 721), (696, 721, 722), (666, 698, 747), (681, 699, 724), (701, 700, 725), (682, 702, 726), (703, 728, 704), (730, 731, 685), (685, 731, 686), (687, 733, 706), (706, 734, 707), (707, 734, 735), (708, 735, 736), (708, 736, 709), (710, 739, 711), (714, 741, 691), (607, 783, 587), (663, 805, 743), (664, 743, 744), (694, 856, 719), (719, 745, 677), (722, 721, 746), (680, 746, 764), (698, 723, 747), (699, 748, 767), (699, 767, 724), (724, 749, 700), (700, 749, 725), (702, 751, 726), (705, 669, 753), (730, 773, 731), (733, 732, 754), (734, 733, 754), (735, 734, 775), (737, 756, 757), (738, 757, 758), (674, 780, 713), (742, 782, 715), (719, 856, 785), (745, 785, 762), (721, 786, 763), (746, 763, 764), (723, 764, 788), (748, 766, 767), (749, 767, 768), (752, 770, 794), (773, 774, 731), (734, 754, 775), (735, 775, 776), (756, 778, 757), (741, 759, 781), (742, 781, 782), (782, 803, 716), (569, 662, 855), (720, 807, 786), (786, 787, 763), (788, 809, 765), (768, 767, 810), (750, 792, 769), (769, 793, 770), (770, 814, 794), (771, 815, 669), (669, 815, 795), (772, 797, 773), (754, 732, 798), (754, 798, 799), (759, 780, 825), (717, 827, 760), (760, 827, 804), (856, 833, 785), (785, 806, 762), (786, 807, 808), (764, 787, 837), (764, 837, 838), (788, 838, 809), (765, 809, 839), (767, 790, 810), (791, 811, 792), (796, 819, 820), (774, 821, 732), (799, 798, 848), (799, 848, 822), (778, 800, 824), (780, 853, 825), (825, 826, 781), (784, 830, 831), (833, 834, 806), (787, 836, 837), (809, 838, 839), (810, 841, 864), (812, 811, 842), (843, 844, 814), (771, 870, 815), (820, 846, 797), (776, 822, 849), (779, 852, 853), (782, 802, 854), (743, 805, 878), (856, 880, 833), (834, 881, 806), (807, 835, 899), (807, 899, 808), (837, 836, 857), (838, 857, 858), (839, 860, 789), (840, 860, 861), (841, 863, 864), (813, 842, 868), (847, 846, 890), (824, 875, 893), (824, 893, 801), (825, 853, 894), (826, 913, 802), (803, 854, 876), (692, 804, 877), (855, 878, 805), (832, 879, 856), (835, 898, 899), (899, 900, 836), (839, 858, 883), (871, 887, 888), (874, 889, 846), (798, 911, 891), (913, 895, 854), (607, 828, 1043), (830, 896, 831), (881, 897, 898), (857, 882, 901), (860, 916, 884), (884, 902, 862), (885, 906, 867), (845, 919, 771), (888, 921, 872), (889, 910, 890), (890, 910, 911), (891, 925, 848), (853, 852, 928), (955, 894, 993), (826, 955, 913), (608, 783, 1086), (855, 931, 878), (896, 975, 832), (879, 932, 880), (834, 934, 881), (900, 915, 882), (938, 939, 883), (940, 941, 860), (907, 945, 886), (887, 908, 920), (888, 920, 921), (909, 922, 874), (891, 951, 925), (912, 952, 926), (912, 926, 927), (852, 927, 990), (852, 990, 928), (894, 928, 954), (804, 929, 930), (878, 931, 830), (975, 958, 832), (879, 958, 932), (932, 933, 880), (934, 935, 897), (897, 935, 898), (898, 977, 899), (915, 936, 901), (903, 902, 942), (917, 943, 944), (918, 981, 907), (870, 919, 946), (909, 948, 922), (923, 949, 910), (910, 949, 911), (911, 950, 924), (924, 989, 951), (951, 952, 925), (926, 953, 927), (927, 953, 990), (913, 955, 994), (876, 895, 972), (876, 972, 956), (974, 975, 896), (935, 976, 898), (937, 978, 938), (940, 960, 941), (941, 960, 916), (943, 942, 962), (944, 963, 905), (905, 963, 918), (945, 964, 919), (946, 919, 965), (948, 968, 923), (949, 969, 986), (950, 970, 924), (951, 1012, 952), (952, 971, 926), (895, 994, 972), (783, 1043, 1086), (829, 1044, 855), (957, 1045, 931), (931, 974, 830), (934, 997, 935), (935, 998, 976), (936, 1000, 937), (961, 980, 942), (943, 962, 1003), (963, 981, 918), (967, 982, 983), (986, 969, 985), (970, 1010, 989), (989, 1011, 951), (951, 1011, 1012), (953, 971, 990), (991, 992, 928), (928, 992, 954), (955, 993, 1058), (958, 1020, 933), (933, 996, 934), (934, 1021, 997), (976, 999, 977), (977, 1047, 936), (980, 1003, 962), (944, 1003, 1004), (965, 1031, 966), (966, 1031, 982), (983, 982, 1008), (969, 984, 1009), (986, 1036, 987), (989, 1010, 1011), (952, 1012, 971), (972, 1041, 956), (914, 1041, 1016), (995, 1018, 829), (974, 1061, 975), (975, 1019, 958), (958, 1019, 1020), (996, 1103, 1021), (998, 1046, 976), (999, 1022, 1047), (1047, 1023, 1000), (1000, 1023, 978), (961, 1002, 1025), (961, 1025, 980), (1005, 1050, 981), (1007, 1027, 919), (982, 1031, 1032), (984, 1008, 1033), (1009, 1034, 985), (988, 1055, 1010), (992, 1056, 1039), (994, 1058, 1040), (972, 1040, 1059), (972, 1059, 1041), (930, 1016, 1085), (828, 1017, 1042), (828, 1042, 1043), (1045, 1087, 931), (1019, 1102, 1020), (1021, 1104, 997), (1048, 1065, 1001), (1002, 1024, 1066), (1026, 1025, 1067), (1026, 1067, 1049), (1030, 1053, 1031), (1008, 1032, 1054), (1038, 1079, 1012), (1013, 1079, 1080), (1039, 1056, 1057), (1040, 1100, 1059), (1041, 1059, 1060), (1041, 1060, 1084), (1044, 1126, 957), (1019, 1101, 1102), (1046, 1062, 1022), (1047, 1064, 1048), (1066, 1090, 1025), (1025, 1090, 1067), (1049, 1091, 1004), (1050, 1068, 1051), (1051, 1069, 1027), (919, 1071, 1052), (1028, 1052, 1072), (1032, 1053, 1073), (1032, 1073, 1074), (1055, 1077, 1078), (1038, 1037, 1079), (1014, 1080, 1099), (1016, 1084, 1125), (1016, 1125, 1085), (1061, 1101, 1019), (1067, 1090, 1107), (1068, 1111, 1051), (1052, 1113, 1094), (1030, 1072, 1096), (1076, 1075, 1097), (1037, 1098, 1099), (1056, 1099, 1121), (1059, 1100, 1143), (1059, 1143, 1060), (1045, 1164, 1087), (1087, 1144, 1061), (1089, 1168, 1062), (1064, 1127, 1065), (1065, 1127, 1129), (1090, 1106, 1107), (1107, 1108, 1049), (1049, 1109, 1091), (1091, 1110, 1068), (1093, 1112, 1070), (1071, 1113, 1052), (1095, 1114, 1072), (1053, 1096, 1115), (1075, 1074, 1116), (1077, 1117, 1118), (1098, 1118, 1119), (1099, 1119, 1120), (1099, 1120, 1121), (1100, 1083, 1123), (1060, 1143, 1124), (1043, 1042, 1247), (957, 1126, 1045), (1061, 1144, 1101), (1102, 1145, 1103), (1168, 1063, 1062), (1063, 1127, 1064), (1107, 1106, 1130), (1107, 1151, 1108), (1109, 1131, 1110), (1110, 1132, 1068), (1113, 1071, 1155), (1113, 1155, 1133), (1096, 1114, 1135), (1138, 1116, 1137), (1119, 1118, 1140), (1121, 1120, 1141), (1083, 1122, 1142), (1084, 1124, 1202), (1085, 1125, 1203), (1101, 1165, 1145), (1145, 1146, 1103), (1128, 1149, 1129), (1131, 1152, 1110), (1132, 1153, 1111), (1093, 1092, 1154), (1114, 1134, 1156), (1074, 1135, 1157), (1116, 1136, 1158), (1139, 1159, 1118), (1120, 1119, 1179), (1141, 1179, 1160), (1081, 1160, 1161), (1123, 1142, 1180), (1042, 1163, 1221), (1043, 1247, 1280), (1126, 1181, 1045), (1145, 1166, 1146), (1150, 1170, 1151), (1112, 1154, 1173), (1135, 1156, 1176), (1137, 1158, 1177), (1137, 1177, 1139), (1159, 1178, 1118), (1119, 1140, 1200), (1161, 1160, 1201), (1143, 1180, 1124), (1125, 1202, 1203), (1166, 1225, 1146), (1146, 1225, 1147), (1167, 1226, 1089), (1168, 1183, 1148), (1148, 1204, 1127), (1170, 1189, 1171), (1132, 1190, 1153), (1172, 1191, 1154), (1071, 1211, 1192), (1157, 1176, 1195), (1158, 1157, 1196), (1178, 1198, 1140), (1140, 1199, 1200), (1200, 1217, 1179), (1179, 1217, 1160), (1180, 1142, 1246), (1124, 1180, 1202), (1202, 1278, 1203), (1164, 1222, 1144), (1182, 1224, 1165), (1165, 1224, 1145), (1186, 1205, 1187), (1187, 1205, 1206), (1188, 1207, 1170), (1189, 1208, 1152), (1152, 1208, 1132), (1154, 1210, 1173), (1156, 1175, 1213), (1157, 1195, 1260), (1157, 1260, 1196), (1196, 1214, 1197), (1197, 1215, 1216), (1199, 1217, 1200), (1217, 1245, 1218), (1162, 1201, 1246), (1180, 1246, 1220), (1181, 1262, 1164), (1222, 1248, 1182), (1167, 1250, 1226), (1183, 1227, 1204), (1204, 1227, 1228), (1185, 1229, 1186), (1205, 1230, 1206), (1207, 1231, 1189), (1208, 1232, 1190), (1211, 1210, 1234), (1192, 1234, 1235), (1212, 1259, 1268), (1194, 1237, 1238), (1195, 1238, 1260), (1214, 1239, 1240), (1216, 1215, 1241), (1198, 1242, 1243), (1199, 1244, 1217), (1201, 1219, 1246), (1203, 1300, 1163), (1221, 1279, 1247), (1248, 1223, 1182), (1224, 1249, 1225), (1227, 1253, 1228), (1228, 1253, 1229), (1229, 1254, 1205), (1231, 1266, 1189), (1234, 1257, 1258), (1235, 1258, 1259), (1240, 1239, 1272), (1240, 1272, 1215), (1245, 1275, 1218), (1246, 1310, 1276), (1202, 1277, 1278), (1203, 1278, 1300), (1221, 1163, 1279), (1018, 1328, 1281), (1164, 1262, 1222), (1252, 1285, 1227), (1253, 1254, 1229), (1254, 1264, 1230), (1232, 1287, 1233), (1209, 1289, 1257), (1258, 1257, 1267), (1259, 1258, 1268), (1236, 1269, 1270), (1260, 1238, 1307), (1239, 1261, 1271), (1239, 1271, 1272), (1215, 1272, 1296), (1241, 1296, 1273), (1243, 1242, 1274), (1244, 1274, 1275), (1218, 1298, 1299), (1220, 1276, 1325), (1220, 1325, 1277), (1018, 1402, 1328), (1248, 1301, 1223), (1223, 1282, 1224), (1249, 1283, 1284), (1250, 1316, 1226), (1265, 1304, 1231), (1232, 1286, 1287), (1209, 1288, 1289), (1258, 1290, 1291), (1268, 1291, 1292), (1238, 1270, 1307), (1272, 1295, 1296), (1274, 1297, 1308), (1275, 1308, 1298), (1278, 1277, 1300), (1283, 1315, 1284), (1263, 1331, 1253), (1254, 1318, 1264), (1264, 1304, 1265), (1256, 1321, 1232), (1286, 1335, 1287), (1287, 1322, 1288), (1288, 1306, 1289), (1270, 1293, 1307), (1294, 1307, 1324), (1298, 1308, 1309), (1219, 1299, 1310), (1276, 1311, 1325), (1277, 1312, 1326), (1284, 1315, 1316), (1251, 1330, 1285), (1303, 1317, 1318), (1318, 1319, 1304), (1305, 1321, 1256), (1321, 1334, 1286), (1292, 1291, 1323), (1293, 1323, 1338), (1307, 1338, 1324), (1296, 1339, 1354), (1297, 1273, 1367), (1300, 1326, 1327), (1163, 1327, 1370), (1313, 1329, 1222), (1301, 1314, 1282), (1315, 1381, 1316), (1316, 1343, 1330), (1330, 1344, 1285), (1285, 1344, 1331), (1320, 1333, 1304), (1304, 1333, 1305), (1323, 1336, 1337), (1323, 1337, 1338), (1338, 1337, 1351), (1295, 1324, 1339), (1273, 1354, 1367), (1310, 1340, 1341), (1328, 1410, 1181), (1314, 1342, 1302), (1302, 1342, 1283), (1344, 1362, 1331), (1317, 1345, 1319), (1305, 1347, 1321), (1335, 1348, 1322), (1322, 1349, 1306), (1324, 1351, 1352), (1324, 1352, 1353), (1339, 1353, 1354), (1309, 1355, 1356), (1299, 1356, 1357), (1279, 1370, 1359), (1402, 1371, 1328), (1313, 1379, 1329), (1301, 1380, 1314), (1314, 1380, 1342), (1320, 1363, 1333), (1348, 1365, 1322), (1337, 1350, 1385), (1353, 1352, 1374), (1354, 1388, 1367), (1340, 1357, 1341), (1325, 1377, 1368), (1312, 1368, 1369), (1327, 1369, 1378), (1327, 1378, 1370), (1360, 1381, 1315), (1347, 1396, 1334), (1334, 1396, 1364), (1364, 1372, 1348), (1337, 1385, 1373), (1352, 1387, 1374), (1354, 1374, 1388), (1356, 1408, 1375), (1358, 1376, 1377), (1369, 1368, 1389), (1361, 1383, 1362), (1363, 1395, 1346), (1372, 1397, 1348), (1349, 1365, 1384), (1350, 1349, 1385), (1373, 1385, 1386), (1374, 1387, 1388), (1368, 1377, 1441), (1368, 1441, 1389), (1379, 1422, 1380), (1360, 1413, 1381), (1383, 1414, 1393), (1395, 1426, 1346), (1349, 1384, 1416), (1366, 1386, 1406), (1367, 1388, 1399), (1357, 1375, 1400), (1377, 1401, 1441), (1369, 1389, 1409), (1370, 1378, 1419), (1390, 1421, 1379), (1391, 1412, 1360), (1392, 1403, 1382), (1382, 1403, 1383), (1393, 1404, 1394), (1394, 1404, 1395), (1397, 1384, 1365), (1376, 1400, 1431), (1380, 1411, 1391), (1360, 1412, 1413), (1403, 1425, 1383), (1383, 1425, 1414), (1414, 1432, 1393), (1426, 1427, 1415), (1415, 1405, 1396), (1398, 1416, 1417), (1398, 1417, 1418), (1386, 1418, 1429), (1388, 1455, 1439), (1408, 1407, 1445), (1369, 1409, 1378), (1410, 1447, 1390), (1390, 1447, 1421), (1379, 1421, 1422), (1411, 1423, 1412), (1413, 1424, 1392), (1404, 1434, 1426), (1405, 1436, 1397), (1416, 1437, 1428), (1387, 1429, 1455), (1375, 1445, 1430), (1401, 1440, 1441), (1389, 1441, 1442), (1403, 1459, 1425), (1425, 1443, 1414), (1414, 1443, 1432), (1417, 1428, 1438), (1441, 1458, 1463), (1441, 1463, 1442), (1371, 1464, 1410), (1421, 1448, 1422), (1422, 1448, 1411), (1423, 1450, 1413), (1459, 1460, 1425), (1435, 1453, 1405), (1405, 1453, 1436), (1407, 1461, 1445), (1430, 1445, 1456), (1378, 1446, 1419), (1411, 1449, 1450), (1443, 1474, 1432), (1432, 1452, 1433), (1444, 1467, 1435), (1453, 1468, 1436), (1400, 1456, 1457), (1440, 1457, 1458), (1452, 1465, 1433), (1433, 1466, 1434), (1468, 1476, 1454), (1439, 1477, 1461), (1445, 1470, 1462), (1458, 1457, 1463), (1442, 1463, 1471), (1448, 1472, 1449), (1449, 1472, 1450), (1459, 1490, 1460), (1460, 1481, 1474), (1474, 1465, 1452), (1465, 1466, 1433), (1466, 1467, 1444), (1454, 1476, 1469), (1455, 1485, 1477), (1461, 1477, 1478), (1461, 1478, 1470), (1445, 1462, 1500), (1463, 1487, 1479), (1463, 1479, 1471), (1446, 1488, 1495), (1451, 1480, 1473), (1474, 1475, 1465), (1465, 1475, 1466), (1467, 1493, 1468), (1468, 1483, 1476), (1455, 1484, 1485), (1456, 1500, 1457), (1419, 1495, 1526), (1402, 1512, 1464), (1447, 1496, 1448), (1481, 1491, 1474), (1475, 1482, 1466), (1466, 1482, 1467), (1476, 1483, 1469), (1462, 1470, 1500), (1496, 1514, 1448), (1448, 1514, 1472), (1473, 1517, 1490), (1482, 1493, 1467), (1493, 1498, 1468), (1478, 1486, 1499), (1457, 1500, 1511), (1479, 1509, 1471), (1480, 1517, 1473), (1481, 1497, 1491), (1483, 1498, 1502), (1478, 1499, 1508), (1470, 1508, 1500), (1487, 1511, 1509), (1471, 1509, 1488), (1496, 1522, 1514), (1472, 1504, 1480), (1492, 1505, 1482), (1488, 1525, 1495), (1491, 1505, 1492), (1505, 1501, 1482), (1501, 1506, 1498), (1499, 1510, 1508), (1511, 1532, 1509), (1504, 1515, 1516), (1497, 1518, 1505), (1503, 1529, 1510), (1500, 1521, 1511), (1509, 1536, 1525), (1516, 1533, 1517), (1505, 1528, 1501), (1510, 1529, 1520), (1508, 1520, 1521), (1525, 1546, 1495), (1526, 1550, 1420), (1514, 1515, 1504), (1517, 1533, 1497), (1505, 1518, 1528), (1501, 1528, 1523), (1523, 1524, 1519), (1521, 1520, 1530), (1511, 1521, 1532), (1495, 1550, 1526), (1522, 1537, 1514), (1518, 1527, 1528), (1528, 1539, 1523), (1507, 1534, 1529), (1521, 1530, 1531), (1521, 1531, 1545), (1521, 1545, 1532), (1527, 1538, 1528), (1529, 1534, 1535), (1532, 1545, 1536), (1514, 1537, 1515), (1515, 1542, 1543), (1516, 1543, 1533), (1543, 1547, 1533), (1533, 1547, 1527), (1538, 1548, 1539), (1524, 1540, 1534), (1535, 1534, 1549), (1535, 1549, 1544), (1531, 1544, 1545), (1536, 1552, 1546), (1512, 1551, 1541), (1547, 1548, 1538), (1540, 1549, 1534), (1546, 1559, 1550), (1537, 1553, 1542), (1540, 1556, 1549), (1545, 1558, 1552), (1550, 1559, 1563), (1547, 1555, 1548), (1548, 1556, 1540), (1552, 1558, 1559), (1559, 1560, 1563), (1553, 1561, 1555), (1555, 1557, 1556), (1557, 1564, 1562), (1561, 1566, 1564), (1562, 1564, 1565), (1564, 1566, 1565), (0, 1, 5), (17, 12, 8, 7), (5, 4, 2), (3, 8, 9), (7, 6, 17), (52, 34, 27, 42), (9, 8, 12), (4, 10, 13), (2, 13, 11), (10, 9, 20), (20, 9, 19), (13, 14, 21), (11, 21, 24), (12, 18, 25), (9, 12, 22), (10, 20, 14), (18, 17, 30), (12, 25, 22), (20, 23, 27), (20, 27, 34), (15, 24, 46), (26, 22, 41), (19, 26, 32), (23, 38, 27), (14, 34, 43), (24, 29, 45), (30, 35, 40), (31, 30, 47), (26, 41, 36), (33, 32, 37), (28, 43, 39), (29, 39, 45), (35, 16, 74), (30, 40, 75), (36, 41, 48), (33, 37, 54), (110, 75, 40, 74), (24, 45, 73), (36, 48, 49), (37, 36, 50), (38, 60, 42), (43, 62, 44), (43, 44, 39), (47, 75, 64), (50, 36, 59), (39, 44, 63), (54, 51, 81), (42, 60, 61), (73, 57, 116), (48, 53, 65), (49, 58, 84), (59, 49, 77), (51, 78, 79), (51, 79, 80), (60, 66, 67), (56, 71, 72), (46, 73, 116), (97, 111, 78, 77), (64, 75, 83), (65, 53, 76), (60, 81, 66), (61, 100, 88), (55, 82, 71), (57, 72, 91), (74, 93, 94), (58, 65, 95), (79, 78, 111), (80, 79, 98), (66, 81, 86), (67, 87, 100), (68, 90, 69), (72, 101, 91), (57, 91, 102), (83, 75, 110), (76, 83, 104), (77, 84, 96), (142, 155, 122, 141), (81, 107, 86), (66, 86, 87), (100, 87, 108), (69, 126, 70), (71, 82, 127), (71, 127, 72), (72, 109, 101), (94, 93, 148), (95, 65, 105), (84, 95, 106), (85, 98, 112), (99, 120, 107), (86, 107, 121), (87, 121, 122), (87, 122, 108), (89, 114, 90), (69, 90, 126), (91, 115, 128), (103, 110, 129), (97, 96, 119), (82, 70, 134), (101, 145, 115), (110, 94, 170), (105, 104, 136), (106, 95, 131), (112, 111, 139), (120, 85, 140), (108, 123, 113), (114, 113, 124), (114, 124, 125), (90, 132, 126), (70, 126, 134), (82, 134, 127), (110, 170, 171), (113, 144, 124), (126, 132, 133), (126, 133, 134), (109, 157, 145), (117, 169, 243), (131, 105, 137), (106, 131, 151), (119, 106, 152), (162, 174, 153, 152), (123, 143, 156), (123, 156, 144), (124, 190, 125), (119, 152, 153), (138, 119, 175), (140, 139, 154), (141, 140, 165), (134, 133, 167), (134, 167, 168), (127, 168, 157), (115, 146, 158), (147, 158, 159), (148, 92, 257), (130, 149, 161), (137, 136, 172), (152, 151, 162), (141, 165, 166), (143, 178, 156), (146, 229, 158), (116, 201, 169), (136, 185, 172), (189, 156, 178, 198), (164, 138, 163), (165, 154, 176), (142, 141, 166), (132, 180, 133), (167, 200, 168), (157, 181, 146), (170, 148, 192), (161, 160, 183), (150, 161, 184), (150, 184, 185), (162, 173, 195), (174, 162, 196), (175, 153, 174), (164, 163, 186), (176, 154, 219), (166, 165, 187), (210, 211, 189, 209), (133, 199, 200), (168, 200, 181), (146, 191, 228), (169, 230, 215), (182, 170, 216), (183, 160, 193), (184, 183, 202), (185, 184, 194), (174, 196, 205), (154, 186, 219), (187, 176, 220), (166, 187, 197), (177, 166, 197), (156, 189, 211), (180, 211, 199), (181, 227, 191), (160, 171, 231), (183, 193, 202), (194, 184, 202), (172, 185, 203), (137, 172, 204), (195, 137, 204), (198, 188, 207), (189, 208, 209), (247, 220, 176, 219), (199, 212, 225), (199, 225, 226), (200, 226, 213), (181, 213, 227), (169, 271, 230), (193, 160, 273), (194, 202, 244), (205, 195, 217), (218, 174, 234), (256, 201, 159, 255), (220, 235, 221), (188, 206, 222), (207, 188, 222), (210, 240, 224), (211, 224, 212), (213, 226, 241), (248, 249, 197, 221), (202, 193, 232), (236, 237, 206, 197), (238, 264, 207, 222), (222, 206, 237), (310, 258, 204, 203), (208, 207, 264), (208, 239, 223), (209, 251, 240), (212, 224, 267), (212, 267, 252), (212, 252, 225), (226, 225, 268), (226, 268, 241), (213, 241, 253), (229, 214, 255), (201, 256, 271), (182, 216, 272), (203, 194, 274), (235, 261, 248), (237, 236, 262), (237, 262, 250), (238, 237, 250), (239, 264, 265), (223, 239, 251), (240, 284, 224), (227, 253, 242), (228, 242, 270), (192, 257, 353), (285, 268, 225, 301), (233, 204, 259), (217, 233, 259), (234, 260, 246), (249, 248, 236), (250, 262, 282), (239, 265, 266), (251, 266, 322), (240, 322, 284), (224, 299, 267), (290, 276, 217, 259), (241, 286, 253), (228, 270, 287), (214, 305, 254), (231, 182, 288), (244, 232, 308), (277, 278, 245, 217), (278, 291, 260, 245), (279, 246, 260, 291), (303, 269, 253, 286), (261, 281, 292), (262, 236, 293), (263, 250, 295), (264, 296, 283), (265, 264, 283), (265, 283, 266), (266, 298, 322), (326, 303, 286, 346), (270, 304, 287), (274, 244, 309), (275, 259, 289), (246, 279, 314), (280, 246, 314), (282, 262, 294), (266, 297, 298), (224, 341, 299), (267, 299, 300), (269, 303, 304), (254, 306, 255), (216, 192, 449), (288, 272, 370), (258, 310, 311), (290, 275, 289), (278, 277, 312), (280, 314, 315), (281, 280, 315), (294, 293, 317), (283, 339, 297), (299, 323, 300), (301, 344, 302), (334, 314, 332, 333), (304, 348, 327), (304, 327, 287), (305, 328, 306), (256, 350, 427), (243, 215, 508), (273, 288, 329), (354, 273, 329), (307, 273, 354), (310, 330, 331), (311, 310, 331), (289, 258, 311), (276, 290, 355), (342, 299, 341, 388), (293, 361, 317), (295, 294, 336), (318, 295, 337), (319, 338, 339), (395, 396, 359, 334), (299, 342, 323), (300, 323, 343), (302, 344, 324), (287, 349, 328), (328, 369, 306), (271, 427, 351), (272, 449, 391), (312, 276, 356), (332, 312, 358), (333, 332, 358), (315, 377, 378), (316, 360, 361), (336, 317, 362), (337, 336, 363), (319, 364, 338), (339, 384, 386), (323, 365, 343), (344, 366, 324), (328, 411, 369), (331, 330, 371), (355, 311, 374), (355, 374, 375), (356, 355, 375), (357, 312, 356), (333, 376, 334), (360, 335, 380), (317, 361, 381), (363, 336, 362), (364, 337, 382), (364, 382, 383), (364, 383, 338), (386, 401, 387), (321, 387, 402), (342, 389, 365), (343, 365, 405), (343, 405, 366), (324, 406, 345), (346, 408, 326), (347, 390, 367), (348, 367, 425), (348, 425, 368), (349, 410, 411), (350, 448, 427), (473, 354, 329), (451, 308, 474), (372, 331, 371), (356, 375, 412), (376, 357, 393), (334, 376, 395), (417, 380, 379, 416), (377, 359, 396), (378, 377, 396), (361, 360, 397), (361, 397, 381), (362, 317, 381), (363, 398, 382), (384, 338, 399), (384, 399, 385), (386, 400, 401), (387, 401, 420), (365, 403, 404), (365, 404, 405), (345, 406, 407), (345, 407, 408), (326, 408, 390), (327, 368, 410), (308, 307, 474), (412, 375, 429), (356, 413, 393), (376, 393, 414), (394, 376, 414), (379, 378, 416), (422, 389, 388, 421), (397, 380, 417), (362, 418, 398), (382, 398, 436), (382, 436, 383), (385, 438, 400), (402, 420, 421), (442, 407, 406, 424), (405, 423, 424), (406, 405, 424), (458, 459, 397, 417), (407, 443, 408), (408, 444, 390), (368, 425, 410), (369, 426, 471), (215, 494, 508), (371, 451, 428), (372, 371, 475), (413, 412, 479), (414, 393, 413), (394, 414, 430), (415, 394, 431), (396, 415, 431), (416, 396, 431), (417, 416, 456), (434, 362, 381, 433), (397, 459, 432), (486, 401, 400, 438), (418, 362, 434), (398, 418, 435), (399, 383, 436), (477, 479, 412, 429), (401, 486, 419), (421, 465, 422), (404, 440, 423), (424, 441, 442), (409, 390, 469), (409, 469, 445), (425, 445, 446), (410, 446, 506), (411, 447, 426), (351, 493, 494), (329, 392, 450), (373, 372, 497), (374, 373, 498), (429, 374, 476), (457, 458, 417, 456), (414, 413, 452), (431, 430, 453), (416, 431, 455), (416, 455, 456), (467, 468, 444, 443), (433, 432, 460), (418, 461, 435), (399, 462, 437), (421, 464, 465), (422, 465, 466), (443, 442, 491), (454, 481, 456, 455), (445, 469, 470), (448, 471, 532), (452, 413, 479), (430, 414, 452), (483, 434, 433, 482), (457, 456, 481), (458, 457, 481), (485, 486, 437, 503), (461, 483, 484), (435, 484, 436), (488, 489, 440, 466), (486, 487, 463), (527, 491, 442, 490), (441, 440, 489), (442, 441, 490), (533, 495, 473, 450), (469, 468, 529), (469, 529, 470), (446, 492, 505), (515, 499, 480, 453), (474, 473, 495), (428, 451, 496), (475, 428, 496), (476, 498, 536), (477, 476, 538), (452, 479, 478), (453, 430, 515), (501, 482, 460, 459), (454, 480, 499), (458, 481, 500), (662, 569, 449, 352), (484, 483, 520), (462, 436, 502), (462, 502, 503), (486, 504, 487), (465, 525, 488), (467, 491, 527), (468, 528, 529), (492, 531, 505), (447, 554, 507), (426, 507, 471), (516, 517, 454, 499), (370, 391, 509), (450, 370, 509), (496, 451, 535), (497, 496, 511), (478, 477, 513), (515, 452, 514), (524, 464, 439, 548), (500, 454, 517), (482, 501, 519), (484, 522, 523), (502, 523, 546), (502, 546, 503), (485, 564, 504), (487, 504, 548), (542, 543, 500, 517), (464, 524, 525), (488, 525, 526), (470, 530, 531), (506, 505, 554), (471, 555, 532), (509, 391, 557), (474, 495, 558), (514, 452, 540), (499, 541, 516), (575, 562, 519, 518), (520, 562, 521), (523, 545, 546), (503, 546, 564), (525, 549, 550), (525, 550, 526), (527, 551, 528), (505, 553, 554), (507, 584, 555), (472, 556, 493), (391, 449, 557), (533, 509, 609), (535, 534, 559), (536, 511, 571), (537, 536, 571), (512, 538, 560), (514, 540, 541), (516, 541, 561), (517, 561, 542), (518, 500, 573), (599, 547, 564, 578), (550, 549, 580), (529, 602, 552), (532, 585, 606), (494, 607, 587), (558, 495, 588), (559, 558, 589), (511, 510, 645), (537, 571, 590), (513, 512, 560), (540, 478, 539), (576, 563, 771), (564, 577, 578), (600, 565, 547, 599), (579, 524, 565, 600), (581, 526, 550, 580), (524, 579, 549), (612, 560, 591, 630), (566, 620, 622), (551, 622, 528), (529, 623, 602), (555, 605, 585), (532, 642, 472), (571, 511, 611), (513, 560, 592), (539, 513, 592), (540, 539, 594), (541, 540, 594), (541, 595, 561), (573, 572, 597), (574, 573, 597), (562, 574, 771), (576, 771, 614), (577, 576, 614), (599, 578, 598), (549, 618, 580), (581, 601, 619), (528, 622, 641), (552, 602, 582), (554, 603, 604), (584, 554, 604), (472, 642, 556), (626, 533, 609), (589, 588, 627), (615, 599, 598, 636), (592, 560, 612), (593, 539, 631), (596, 561, 633), (574, 613, 771), (598, 577, 636), (617, 579, 600, 616), (599, 615, 600), (650, 632, 594, 593), (579, 617, 618), (580, 618, 601), (620, 640, 621), (583, 582, 625), (585, 676, 606), (642, 718, 556), (610, 559, 628), (648, 649, 631, 612), (597, 653, 634), (613, 597, 634), (613, 634, 771), (600, 637, 616), (619, 601, 639), (620, 639, 640), (622, 658, 641), (623, 673, 659), (624, 659, 660), (604, 716, 605), (626, 609, 664), (628, 627, 644), (611, 645, 646), (629, 611, 647), (657, 601, 618, 687), (631, 649, 650), (595, 594, 632), (634, 653, 654), (637, 670, 655), (637, 655, 656), (617, 656, 638), (690, 625, 624, 660), (601, 657, 639), (681, 667, 651, 632), (603, 625, 661), (604, 661, 716), (605, 716, 717), (605, 717, 676), (609, 557, 663), (643, 588, 694), (646, 645, 677), (647, 611, 646), (647, 646, 679), (629, 647, 679), (648, 630, 665), (632, 650, 666), (680, 697, 648, 665), (654, 653, 668), (639, 688, 671), (641, 710, 673), (659, 674, 690), (625, 675, 661), (642, 692, 718), (665, 629, 722), (682, 668, 652, 701), (649, 648, 697), (666, 649, 698), (652, 651, 667), (705, 685, 656, 655), (654, 682, 683), (686, 638, 656, 685), (700, 701, 652, 667), (638, 686, 687), (657, 687, 688), (672, 709, 689), (658, 689, 710), (673, 710, 711), (675, 690, 691), (661, 675, 691), (586, 761, 607), (677, 695, 719), (646, 678, 679), (722, 629, 696), (680, 665, 722), (681, 632, 699), (704, 684, 683, 703), (682, 701, 702), (683, 726, 703), (727, 728, 703, 726), (634, 729, 771), (635, 771, 669), (688, 706, 707), (671, 707, 708), (659, 712, 674), (690, 714, 691), (661, 691, 715), (676, 717, 760), (676, 760, 692), (693, 744, 784), (678, 677, 745), (679, 678, 720), (696, 679, 721), (680, 722, 746), (697, 723, 698), (632, 666, 747), (699, 632, 747), (702, 701, 725), (732, 687, 686, 731), (704, 728, 729), (757, 689, 709, 737), (687, 732, 733), (706, 733, 734), (708, 707, 735), (709, 736, 737), (765, 748, 699, 747), (689, 757, 738), (710, 738, 739), (711, 739, 740), (711, 740, 712), (714, 713, 741), (691, 741, 742), (691, 742, 715), (556, 718, 761), (664, 663, 743), (678, 745, 762), (720, 678, 762), (697, 680, 764), (750, 751, 702, 725), (724, 767, 749), (725, 749, 750), (751, 752, 728, 727), (727, 726, 751), (780, 674, 712, 740), (729, 728, 752), (729, 752, 794), (729, 794, 771), (730, 705, 753), (730, 753, 773), (739, 738, 758), (788, 765, 747, 723), (713, 780, 759), (713, 759, 741), (715, 782, 716), (694, 784, 831), (856, 694, 831), (745, 719, 785), (721, 720, 786), (746, 721, 763), (723, 697, 764), (769, 770, 752, 751), (750, 749, 768), (751, 750, 769), (772, 773, 753, 796), (753, 669, 795), (753, 795, 796), (827, 717, 716, 803), (731, 774, 732), (736, 735, 776), (755, 736, 776), (737, 755, 777), (737, 777, 756), (757, 778, 758), (739, 758, 740), (780, 740, 779), (742, 741, 781), (792, 750, 768, 791), (718, 692, 761), (607, 761, 828), (587, 783, 608), (805, 569, 855), (720, 762, 807), (763, 787, 764), (748, 765, 789), (748, 840, 766), (767, 766, 790), (768, 810, 791), (835, 807, 762, 806), (769, 792, 793), (770, 793, 814), (772, 796, 797), (773, 797, 774), (775, 754, 799), (776, 775, 799), (777, 755, 776), (756, 777, 800), (756, 800, 778), (758, 778, 801), (740, 758, 801), (779, 740, 801), (759, 825, 781), (782, 781, 802), (692, 760, 804), (784, 744, 830), (785, 833, 806), (812, 813, 793, 792), (787, 786, 808), (788, 764, 838), (789, 765, 839), (840, 748, 789), (790, 766, 840), (792, 811, 812), (813, 843, 814, 793), (818, 795, 815, 817), (794, 814, 771), (815, 816, 817), (819, 796, 795, 818), (861, 841, 790, 840), (796, 820, 797), (732, 821, 798), (776, 799, 822), (777, 776, 823), (800, 777, 823), (801, 778, 824), (780, 779, 853), (781, 826, 802), (761, 692, 877), (662, 829, 855), (744, 743, 830), (831, 832, 856), (787, 808, 836), (847, 774, 797, 846), (810, 790, 841), (791, 810, 864), (813, 812, 842), (814, 844, 845), (814, 845, 771), (815, 870, 816), (818, 817, 816), (849, 850, 823, 776), (774, 847, 821), (850, 851, 800, 823), (863, 841, 861, 862), (824, 800, 851), (779, 801, 852), (826, 825, 955), (803, 782, 854), (804, 827, 929), (828, 761, 877), (830, 743, 878), (806, 881, 835), (808, 899, 836), (838, 837, 857), (839, 838, 858), (840, 789, 860), (865, 866, 791, 864), (866, 867, 811, 791), (868, 869, 843, 813), (842, 811, 867), (872, 818, 816, 871), (844, 843, 869), (816, 870, 871), (872, 873, 819, 818), (873, 874, 820, 819), (911, 821, 847, 890), (820, 874, 846), (885, 867, 866, 865), (798, 821, 911), (849, 822, 848), (824, 851, 875), (801, 893, 852), (802, 913, 854), (827, 803, 876), (929, 827, 876), (831, 896, 832), (856, 879, 880), (833, 880, 834), (835, 881, 898), (836, 900, 882), (857, 836, 882), (859, 839, 883), (861, 860, 884), (861, 884, 862), (865, 864, 863), (886, 845, 844, 869), (842, 867, 868), (869, 868, 886), (892, 912, 851, 850), (871, 870, 887), (872, 871, 888), (846, 889, 890), (848, 798, 891), (850, 849, 892), (901, 938, 858, 857), (875, 851, 912), (955, 825, 894), (783, 607, 1043), (940, 839, 859, 883), (883, 858, 938), (902, 903, 863, 862), (839, 940, 860), (903, 904, 865, 863), (905, 885, 865, 904), (907, 868, 867, 906), (885, 905, 918), (885, 918, 906), (909, 873, 872, 921), (868, 907, 886), (845, 886, 919), (771, 919, 870), (887, 870, 908), (915, 900, 899, 959), (873, 909, 874), (891, 911, 924), (892, 849, 925), (893, 875, 912), (852, 893, 927), (894, 853, 928), (854, 895, 876), (876, 914, 929), (881, 934, 897), (917, 904, 903, 943), (882, 915, 901), (883, 939, 940), (860, 941, 916), (884, 916, 902), (922, 923, 889, 874), (905, 904, 917), (906, 918, 907), (886, 945, 919), (888, 887, 920), (952, 912, 892, 925), (889, 923, 910), (891, 924, 951), (934, 834, 880, 933), (893, 912, 927), (876, 956, 914), (877, 804, 930), (877, 930, 973), (877, 973, 828), (855, 957, 931), (830, 974, 896), (879, 832, 958), (937, 938, 901, 936), (899, 977, 959), (947, 948, 909, 921), (943, 903, 942), (905, 917, 944), (907, 981, 945), (908, 870, 946), (920, 908, 946), (921, 920, 947), (961, 902, 916, 960), (923, 922, 948), (911, 949, 987), (911, 987, 950), (993, 894, 954), (895, 913, 994), (855, 1044, 957), (898, 976, 977), (938, 978, 939), (939, 979, 940), (965, 966, 920, 946), (902, 961, 942), (945, 981, 964), (967, 947, 920, 966), (968, 969, 949, 923), (948, 947, 967), (948, 967, 968), (936, 915, 959, 977), (949, 986, 987), (924, 970, 989), (953, 926, 971), (928, 990, 991), (828, 973, 1017), (932, 958, 933), (935, 997, 998), (1001, 960, 940, 979), (937, 1000, 978), (939, 978, 979), (984, 968, 967, 983), (942, 980, 962), (944, 943, 1003), (967, 966, 982), (1005, 963, 944, 1004), (969, 968, 984), (950, 987, 988), (950, 988, 970), (929, 914, 1016), (930, 929, 1016), (974, 931, 1087), (934, 996, 1021), (977, 999, 1047), (936, 1047, 1000), (979, 978, 1001), (960, 1001, 1002), (960, 1002, 961), (1006, 1007, 964, 981), (963, 1005, 981), (1013, 1014, 990, 971), (964, 1007, 919), (984, 983, 1008), (969, 1009, 985), (987, 1036, 988), (970, 988, 1010), (971, 1012, 1013), (992, 1015, 993, 954), (991, 990, 1014), (992, 991, 1014), (1026, 1003, 980, 1025), (994, 955, 1058), (914, 956, 1041), (829, 1018, 1044), (974, 1087, 1061), (933, 1020, 996), (976, 1046, 999), (978, 1023, 1048), (978, 1048, 1001), (1002, 1001, 1024), (1051, 1006, 981, 1050), (1003, 1026, 1004), (1029, 965, 919, 1028), (1006, 1051, 1007), (919, 1027, 1070), (1030, 1031, 965, 1029), (1035, 986, 985, 1034), (1008, 982, 1032), (1009, 984, 1033), (1038, 1011, 1010, 1037), (986, 1035, 1036), (988, 1036, 1055), (1010, 1055, 1037), (1063, 1047, 1022, 1062), (1011, 1038, 1012), (1013, 1012, 1079), (992, 1014, 1056), (1015, 992, 1039), (1058, 993, 1015), (972, 994, 1040), (973, 930, 1085), (1017, 973, 1085), (975, 1061, 1019), (1020, 1102, 996), (998, 997, 1046), (999, 1046, 1022), (1023, 1047, 1048), (1001, 1065, 1024), (1025, 1002, 1066), (1026, 1049, 1004), (1005, 1004, 1050), (1007, 1051, 1027), (1028, 919, 1052), (1032, 1031, 1053), (1033, 1008, 1054), (1009, 1033, 1054), (1014, 1013, 1080), (1040, 1058, 1100), (1016, 1041, 1084), (1021, 1103, 1104), (997, 1104, 1088), (997, 1088, 1046), (1076, 1034, 1009, 1075), (1048, 1064, 1065), (1004, 1091, 1050), (1027, 1069, 1070), (919, 1070, 1071), (1029, 1028, 1072), (1030, 1029, 1072), (1032, 1074, 1054), (1009, 1054, 1075), (1076, 1077, 1036, 1035), (1035, 1034, 1076), (1078, 1098, 1037, 1055), (1055, 1036, 1077), (1081, 1082, 1057, 1056), (1056, 1014, 1099), (1082, 1122, 1015, 1039), (1039, 1057, 1082), (1122, 1083, 1058, 1015), (1093, 1070, 1069, 1092), (1100, 1058, 1083), (996, 1102, 1103), (1046, 1088, 1089), (1046, 1089, 1062), (1047, 1063, 1064), (1024, 1065, 1066), (1067, 1107, 1049), (1050, 1091, 1068), (1051, 1111, 1069), (1094, 1095, 1072, 1052), (1105, 1066, 1065, 1129), (1053, 1030, 1096), (1075, 1054, 1074), (1077, 1076, 1097), (1079, 1037, 1099), (1080, 1079, 1099), (1081, 1056, 1121), (1106, 1090, 1066, 1105), (1116, 1138, 1097, 1075), (1049, 1108, 1109), (1091, 1109, 1110), (1069, 1111, 1092), (1070, 1112, 1071), (1072, 1114, 1096), (1073, 1053, 1115), (1074, 1073, 1115), (1133, 1134, 1094, 1113), (1097, 1138, 1117), (1077, 1097, 1117), (1078, 1077, 1118), (1098, 1078, 1118), (1099, 1098, 1119), (1081, 1121, 1141), (1143, 1100, 1123), (1084, 1060, 1124), (1017, 1085, 1203), (1044, 1018, 1281), (1044, 1281, 1126), (1101, 1144, 1165), (1101, 1145, 1102), (1103, 1146, 1104), (1104, 1147, 1088), (1063, 1148, 1127), (1129, 1127, 1128), (1108, 1151, 1109), (1068, 1132, 1111), (1187, 1105, 1129, 1149), (1095, 1094, 1134), (1114, 1095, 1134), (1115, 1096, 1135), (1074, 1115, 1135), (1116, 1074, 1136), (1117, 1138, 1139), (1118, 1117, 1139), (1082, 1081, 1161), (1122, 1082, 1161), (1123, 1083, 1142), (1125, 1084, 1202), (1017, 1203, 1163), (1042, 1017, 1163), (1247, 1042, 1221), (1087, 1164, 1144), (1104, 1146, 1147), (1088, 1147, 1167), (1088, 1167, 1089), (1127, 1184, 1128), (1169, 1106, 1105, 1187), (1150, 1151, 1107, 1130), (1130, 1106, 1169), (1171, 1131, 1151, 1170), (1109, 1151, 1131), (1110, 1152, 1132), (1111, 1153, 1172), (1111, 1172, 1092), (1112, 1093, 1154), (1135, 1114, 1156), (1136, 1074, 1157), (1137, 1116, 1158), (1138, 1137, 1139), (1141, 1120, 1179), (1081, 1141, 1160), (1122, 1161, 1162), (1142, 1122, 1162), (1143, 1123, 1180), (1086, 1043, 1280), (1045, 1181, 1164), (1063, 1168, 1148), (1128, 1184, 1149), (1149, 1186, 1187), (1130, 1169, 1188), (1130, 1188, 1150), (1211, 1071, 1112, 1173), (1131, 1171, 1152), (1154, 1092, 1172), (1174, 1175, 1134, 1133), (1183, 1168, 1089, 1226), (1156, 1134, 1175), (1157, 1135, 1176), (1158, 1136, 1157), (1139, 1177, 1159), (1118, 1178, 1140), (1179, 1119, 1200), (1162, 1161, 1201), (1144, 1222, 1165), (1147, 1225, 1167), (1190, 1191, 1172, 1153), (1127, 1204, 1184), (1149, 1184, 1185), (1149, 1185, 1186), (1169, 1187, 1206), (1188, 1169, 1206), (1150, 1188, 1170), (1171, 1189, 1152), (1192, 1193, 1155, 1071), (1196, 1197, 1177, 1158), (1133, 1155, 1193), (1174, 1133, 1193), (1176, 1156, 1194), (1209, 1154, 1191, 1233), (1159, 1177, 1197), (1178, 1159, 1197), (1140, 1198, 1199), (1160, 1217, 1201), (1142, 1162, 1246), (1126, 1281, 1181), (1165, 1222, 1182), (1145, 1224, 1166), (1148, 1183, 1204), (1184, 1204, 1228), (1184, 1228, 1185), (1188, 1206, 1207), (1170, 1207, 1189), (1132, 1208, 1190), (1191, 1190, 1233), (1231, 1207, 1206, 1230), (1154, 1209, 1210), (1173, 1210, 1211), (1174, 1193, 1212), (1175, 1174, 1212), (1194, 1156, 1213), (1195, 1176, 1194), (1196, 1260, 1214), (1197, 1214, 1215), (1178, 1197, 1216), (1198, 1178, 1216), (1201, 1217, 1218), (1202, 1180, 1220), (1182, 1223, 1224), (1166, 1224, 1225), (1167, 1225, 1250), (1185, 1228, 1229), (1186, 1229, 1205), (1259, 1212, 1193, 1235), (1190, 1232, 1233), (1192, 1211, 1234), (1193, 1192, 1235), (1268, 1236, 1213, 1175), (1175, 1212, 1268), (1236, 1237, 1194, 1213), (1241, 1242, 1198, 1216), (1195, 1194, 1238), (1214, 1260, 1239), (1215, 1214, 1240), (1256, 1208, 1189, 1266), (1199, 1198, 1243), (1199, 1243, 1244), (1217, 1244, 1275), (1217, 1275, 1245), (1219, 1201, 1218), (1220, 1246, 1276), (1202, 1220, 1277), (1225, 1249, 1284), (1225, 1284, 1250), (1183, 1251, 1252), (1183, 1252, 1227), (1205, 1254, 1230), (1231, 1255, 1266), (1302, 1249, 1224, 1282), (1208, 1256, 1232), (1210, 1209, 1257), (1234, 1210, 1257), (1235, 1234, 1258), (1239, 1260, 1261), (1246, 1219, 1310), (1227, 1285, 1263), (1227, 1263, 1253), (1230, 1264, 1265), (1230, 1265, 1231), (1233, 1287, 1209), (1236, 1268, 1269), (1237, 1236, 1270), (1238, 1237, 1270), (1261, 1260, 1307), (1241, 1215, 1296), (1242, 1241, 1273), (1244, 1243, 1274), (1218, 1275, 1298), (1219, 1218, 1299), (1248, 1222, 1301), (1251, 1183, 1226, 1316), (1250, 1284, 1316), (1289, 1290, 1267, 1257), (1252, 1251, 1285), (1253, 1303, 1254), (1231, 1304, 1255), (1255, 1305, 1266), (1209, 1287, 1288), (1294, 1295, 1271, 1261), (1258, 1267, 1290), (1268, 1258, 1291), (1269, 1268, 1292), (1270, 1269, 1293), (1261, 1307, 1294), (1332, 1303, 1253, 1331), (1272, 1271, 1295), (1242, 1273, 1297), (1274, 1242, 1297), (1275, 1274, 1308), (1276, 1310, 1311), (1163, 1300, 1327), (1279, 1163, 1370), (1262, 1313, 1222), (1223, 1301, 1282), (1249, 1302, 1283), (1263, 1285, 1331), (1254, 1303, 1318), (1264, 1318, 1304), (1255, 1304, 1305), (1266, 1305, 1256), (1232, 1321, 1286), (1289, 1306, 1290), (1295, 1294, 1324), (1296, 1295, 1339), (1273, 1296, 1354), (1277, 1325, 1312), (1300, 1277, 1326), (1280, 1247, 1359), (1281, 1328, 1181), (1262, 1181, 1313), (1282, 1314, 1302), (1251, 1316, 1330), (1363, 1320, 1319, 1345), (1304, 1319, 1320), (1286, 1334, 1335), (1287, 1335, 1322), (1288, 1322, 1306), (1291, 1290, 1306), (1269, 1292, 1323), (1293, 1269, 1323), (1307, 1293, 1338), (1308, 1297, 1367), (1310, 1299, 1340), (1311, 1310, 1341), (1247, 1279, 1359), (1222, 1329, 1301), (1303, 1332, 1317), (1318, 1317, 1319), (1291, 1306, 1336), (1323, 1291, 1336), (1324, 1338, 1351), (1308, 1367, 1355), (1309, 1308, 1355), (1298, 1309, 1356), (1299, 1298, 1356), (1311, 1341, 1358), (1325, 1311, 1358), (1181, 1390, 1313), (1283, 1360, 1315), (1316, 1381, 1343), (1330, 1343, 1344), (1331, 1362, 1332), (1317, 1332, 1345), (1347, 1305, 1333, 1346), (1349, 1350, 1336, 1306), (1321, 1347, 1334), (1334, 1364, 1335), (1380, 1301, 1329, 1379), (1337, 1336, 1350), (1339, 1324, 1353), (1340, 1299, 1357), (1325, 1358, 1377), (1327, 1326, 1369), (1328, 1371, 1410), (1181, 1410, 1390), (1283, 1342, 1360), (1344, 1343, 1361), (1344, 1361, 1362), (1332, 1362, 1345), (1333, 1363, 1346), (1335, 1364, 1348), (1349, 1322, 1365), (1352, 1351, 1366), (1354, 1353, 1374), (1312, 1325, 1368), (1326, 1312, 1369), (1313, 1390, 1379), (1408, 1356, 1399), (1342, 1391, 1360), (1381, 1392, 1343), (1343, 1382, 1361), (1345, 1395, 1363), (1364, 1396, 1372), (1351, 1337, 1373), (1366, 1351, 1373), (1355, 1367, 1399), (1394, 1345, 1362, 1393), (1357, 1356, 1375), (1341, 1357, 1376), (1358, 1341, 1376), (1343, 1392, 1382), (1361, 1382, 1383), (1362, 1383, 1393), (1459, 1403, 1392, 1424), (1345, 1394, 1395), (1348, 1397, 1365), (1366, 1373, 1386), (1352, 1366, 1387), (1280, 1359, 1420), (1342, 1380, 1391), (1381, 1413, 1392), (1386, 1385, 1398), (1387, 1366, 1406), (1376, 1357, 1400), (1377, 1376, 1401), (1395, 1404, 1426), (1346, 1426, 1415), (1399, 1388, 1439), (1401, 1376, 1431), (1380, 1422, 1411), (1391, 1411, 1412), (1384, 1397, 1416), (1386, 1398, 1418), (1406, 1386, 1429), (1388, 1387, 1455), (1399, 1439, 1407), (1408, 1399, 1407), (1375, 1408, 1445), (1400, 1375, 1430), (1359, 1370, 1419), (1412, 1423, 1413), (1468, 1454, 1437, 1436), (1393, 1432, 1404), (1404, 1433, 1434), (1415, 1427, 1435), (1415, 1435, 1405), (1397, 1436, 1437), (1397, 1437, 1416), (1417, 1416, 1428), (1387, 1406, 1429), (1407, 1439, 1461), (1401, 1431, 1440), (1409, 1389, 1442), (1404, 1432, 1433), (1426, 1434, 1427), (1428, 1437, 1454), (1418, 1417, 1438), (1429, 1418, 1438), (1431, 1400, 1440), (1409, 1442, 1446), (1378, 1409, 1446), (1423, 1411, 1450), (1413, 1450, 1424), (1425, 1460, 1443), (1427, 1434, 1444), (1427, 1444, 1435), (1400, 1430, 1456), (1441, 1440, 1458), (1371, 1402, 1464), (1410, 1464, 1447), (1421, 1447, 1448), (1411, 1448, 1449), (1424, 1450, 1451), (1424, 1451, 1459), (1432, 1474, 1452), (1435, 1467, 1453), (1497, 1481, 1490, 1517), (1438, 1428, 1454), (1429, 1438, 1455), (1445, 1461, 1470), (1440, 1400, 1457), (1446, 1442, 1471), (1359, 1419, 1526), (1447, 1464, 1489), (1443, 1460, 1474), (1434, 1466, 1444), (1438, 1454, 1469), (1455, 1438, 1469), (1439, 1455, 1477), (1446, 1471, 1488), (1419, 1446, 1495), (1450, 1472, 1451), (1451, 1473, 1459), (1453, 1467, 1468), (1456, 1445, 1500), (1463, 1457, 1487), (1464, 1513, 1489), (1451, 1472, 1480), (1459, 1473, 1490), (1460, 1490, 1481), (1455, 1469, 1484), (1420, 1359, 1526), (1464, 1512, 1513), (1474, 1491, 1475), (1478, 1477, 1486), (1447, 1489, 1496), (1475, 1491, 1492), (1475, 1492, 1482), (1483, 1468, 1498), (1469, 1483, 1502), (1469, 1502, 1484), (1477, 1485, 1494), (1486, 1477, 1494), (1487, 1457, 1511), (1479, 1487, 1509), (1541, 1496, 1489, 1513), (1482, 1501, 1493), (1486, 1494, 1499), (1470, 1478, 1508), (1472, 1514, 1504), (1480, 1504, 1517), (1493, 1501, 1498), (1484, 1507, 1485), (1499, 1494, 1503), (1507, 1484, 1502, 1519), (1496, 1541, 1522), (1517, 1504, 1516), (1491, 1497, 1505), (1502, 1498, 1506), (1502, 1506, 1519), (1553, 1537, 1541, 1551), (1494, 1485, 1507), (1494, 1507, 1529), (1503, 1494, 1529), (1499, 1503, 1510), (1500, 1508, 1521), (1488, 1509, 1525), (1508, 1510, 1520), (1506, 1501, 1523), (1506, 1523, 1519), (1509, 1532, 1536), (1513, 1512, 1541), (1519, 1534, 1507), (1522, 1541, 1537), (1516, 1515, 1543), (1497, 1533, 1518), (1519, 1524, 1534), (1525, 1536, 1546), (1495, 1546, 1550), (1420, 1550, 1554), (1518, 1533, 1527), (1528, 1538, 1539), (1523, 1540, 1524), (1520, 1529, 1535), (1530, 1520, 1535), (1515, 1537, 1542), (1523, 1539, 1540), (1536, 1545, 1552), (1527, 1547, 1538), (1530, 1535, 1544), (1531, 1530, 1544), (1543, 1542, 1547), (1539, 1548, 1540), (1546, 1552, 1559), (1562, 1563, 1560, 1559), (1545, 1544, 1558), (1547, 1542, 1555), (1548, 1555, 1556), (1544, 1549, 1558), (1550, 1563, 1554), (1542, 1553, 1555), (1549, 1556, 1558), (1553, 1551, 1561), (1558, 1556, 1557), (1555, 1561, 1557), (1558, 1557, 1562), (1559, 1558, 1562), (1561, 1551, 1566), (1557, 1561, 1564), (1563, 1562, 1565), (1355, 1399, 1356), (1385, 1349, 1416), (1416, 1398, 1385), (1372, 1396, 1405, 1397), (1347, 1346, 1415, 1396), (925, 849, 848), (737, 736, 755)])
me_landscape.use_remesh_fix_poles = True
me_landscape.use_remesh_preserve_attributes = False
me_landscape.use_mirror_vertex_groups = False
me_landscape.update()

# ---- objects
ob_landscape = bpy.data.objects.new('Landscape', me_landscape)

# ---- transforms, parenting, visibility, modifiers, constraints
ob_landscape.location = (0.0, 0.0, 0.0)
ob_landscape.scale = (302.7, 302.7, 302.7)
ob_landscape.lineart.crease_threshold = 0.0

# ---- collection membership
col_collection.objects.link(ob_landscape)

# ---- scene / render settings (as saved in the file)
scene.frame_start = 1; scene.frame_end = 250; scene.frame_set(0)
scene.render.engine = 'BLENDER_EEVEE_NEXT'
scene.cycles.use_denoising = False
scene.cycles.samples = 128
scene.cycles.sampling_pattern = 'TABULATED_SOBOL'
scene.cycles.use_adaptive_sampling = False
scene.cycles.use_light_tree = False
scene.view_settings.view_transform = 'Filmic'
bpy.context.view_layer.update()

# ---- added for rendering (the .blend has no active camera and no usable light): camera, sun
cam_auto = bpy.data.cameras.new('AutoCamera')
cam_auto.lens = 50.0
cam_auto.sensor_width = 36.0
cam_auto.clip_end = 14747.3
ob_auto_camera = bpy.data.objects.new('AutoCamera', cam_auto)
scene.collection.objects.link(ob_auto_camera)
ob_auto_camera.location = (840.303, -1008.37, 823.647)
ob_auto_camera.rotation_euler = (1.09748, -7.21219e-08, 0.694738)
scene.camera = ob_auto_camera
light_auto_sun = bpy.data.lights.new('AutoSun', 'SUN')
light_auto_sun.energy = 3.0
light_auto_sun.angle = 0.0523599
ob_auto_sun = bpy.data.objects.new('AutoSun', light_auto_sun)
scene.collection.objects.link(ob_auto_sun)
ob_auto_sun.rotation_euler = (0.872665, 0.174533, 0.523599)
bpy.context.view_layer.update()
